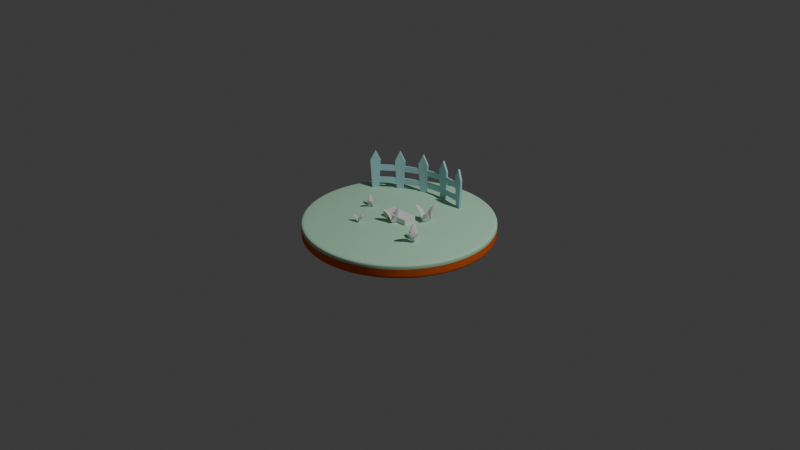 # Source: practice.blend  (saved by Blender 4.1.24; exported with 4.5.12 LTS)
import bpy
from mathutils import Matrix  # noqa: F401  (used for matrix-valued properties, if any)

bpy.ops.wm.read_factory_settings(use_empty=True)
scene = bpy.context.scene
scene.name = 'Scene'

# ---- collections
col_collection = bpy.data.collections.new('Collection'); scene.collection.children.link(col_collection)

# ---- materials (node trees are filled in below, after node groups)
mat_base = bpy.data.materials.new('base')
mat_base.use_transparent_shadow = False
mat_base.diffuse_color = (0.4926, 0.805, 0.5775, 1.0)
mat_base2 = bpy.data.materials.new('base2')
mat_base2.use_transparent_shadow = False
mat_base2.diffuse_color = (0.8002, 0.1454, 0.02798, 1.0)
mat_fence = bpy.data.materials.new('fence')
mat_fence.use_transparent_shadow = False
mat_fence.diffuse_color = (0.4629, 0.7328, 0.8029, 1.0)

# ---- material node trees

# ---- world
world_world = bpy.data.worlds.new('World'); scene.world = world_world
world_world.use_nodes = True; world_world.node_tree.nodes.clear()
_N = world_world.node_tree.nodes; _L = world_world.node_tree.links
n0 = _N.new('ShaderNodeOutputWorld'); n0.name = 'World Output'; n0.location = (300, 300)
n1 = _N.new('ShaderNodeBackground'); n1.name = 'Background'; n1.location = (10, 300)
n1.inputs[0].default_value = (0.05088, 0.05088, 0.05088, 1.0)
_L.new(n1.outputs[0], n0.inputs[0])
n0.is_active_output = True
world_world.color = (0.05088, 0.05088, 0.05088)
world_world.use_sun_shadow = False
world_world.sun_shadow_jitter_overblur = 0.0

# ---- cameras
cam_camera = bpy.data.cameras.new('Camera')
cam_camera.clip_end = 100.0
cam_camera.ortho_scale = 7.314

# ---- lights
light_light = bpy.data.lights.new('Light', 'POINT')
light_light.transmission_factor = 0.0
light_light.energy = 1000.0
light_light.shadow_soft_size = 0.1
light_light.shadow_maximum_resolution = 0.006
light_light.use_absolute_resolution = True

# ---- meshes
me_circle = bpy.data.meshes.new('Circle')
me_circle.from_pydata([(0.0, 1.0, 0.0), (-0.1951, 0.9808, 0.0), (-0.3827, 0.9239, 0.0), (-0.5556, 0.8315, 0.0), (-0.7071, 0.7071, 0.0), (-0.8315, 0.5556, 0.0), (-0.9239, 0.3827, 0.0), (-0.9808, 0.1951, 0.0), (-1.0, 0.0, 0.0), (-0.9808, -0.1951, 0.0), (-0.9239, -0.3827, 0.0), (-0.8315, -0.5556, 0.0), (-0.7071, -0.7071, 0.0), (-0.5556, -0.8315, 0.0), (-0.3827, -0.9239, 0.0), (-0.1951, -0.9808, 0.0), (0.0, -1.0, 0.0), (0.1951, -0.9808, 0.0), (0.3827, -0.9239, 0.0), (0.5556, -0.8315, 0.0), (0.7071, -0.7071, 0.0), (0.8315, -0.5556, 0.0), (0.9239, -0.3827, 0.0), (0.9808, -0.1951, 0.0), (1.0, 0.0, 0.0), (0.9808, 0.1951, 0.0), (0.9239, 0.3827, 0.0), (0.8315, 0.5556, 0.0), (0.7071, 0.7071, 0.0), (0.5556, 0.8315, 0.0), (0.3827, 0.9239, 0.0), (0.1951, 0.9808, 0.0), (-5.649e-09, 0.5334, 0.0), (-0.1041, 0.5232, 0.0), (-0.2041, 0.4928, 0.0), (-0.2964, 0.4435, 0.0), (-0.3772, 0.3772, 0.0), (-0.4435, 0.2964, 0.0), (-0.4928, 0.2041, 0.0), (-0.5232, 0.1041, 0.0), (-0.5334, 6.953e-09, 0.0), (-0.5232, -0.1041, 0.0), (-0.4928, -0.2041, 0.0), (-0.4435, -0.2964, 0.0), (-0.3772, -0.3772, 0.0), (-0.2964, -0.4435, 0.0), (-0.2041, -0.4928, 0.0), (-0.1041, -0.5232, 0.0), (-5.649e-09, -0.5334, 0.0), (0.1041, -0.5232, 0.0), (0.2041, -0.4928, 0.0), (0.2964, -0.4435, 0.0), (0.3772, -0.3772, 0.0), (0.4435, -0.2964, 0.0), (0.4928, -0.2041, 0.0), (0.5232, -0.1041, 0.0), (0.5334, 6.953e-09, 0.0), (0.5232, 0.1041, 0.0), (0.4928, 0.2041, 0.0), (0.4435, 0.2964, 0.0), (0.3772, 0.3772, 0.0), (0.2964, 0.4435, 0.0), (0.2041, 0.4928, 0.0), (0.1041, 0.5232, 0.0), (-1.863e-09, 2.794e-09, 0.0), (0.0, 1.0, -0.1461), (-0.1951, 0.9808, -0.1461), (-0.3827, 0.9239, -0.1461), (-0.5556, 0.8315, -0.1461), (-0.7071, 0.7071, -0.1461), (-0.8315, 0.5556, -0.1461), (-0.9239, 0.3827, -0.1461), (-0.9808, 0.1951, -0.1461), (-1.0, 0.0, -0.1461), (-0.9808, -0.1951, -0.1461), (-0.9239, -0.3827, -0.1461), (-0.8315, -0.5556, -0.1461), (-0.7071, -0.7071, -0.1461), (-0.5556, -0.8315, -0.1461), (-0.3827, -0.9239, -0.1461), (-0.1951, -0.9808, -0.1461), (0.0, -1.0, -0.1461), (0.1951, -0.9808, -0.1461), (0.3827, -0.9239, -0.1461), (0.5556, -0.8315, -0.1461), (0.7071, -0.7071, -0.1461), (0.8315, -0.5556, -0.1461), (0.9239, -0.3827, -0.1461), (0.9808, -0.1951, -0.1461), (1.0, 0.0, -0.1461), (0.9808, 0.1951, -0.1461), (0.9239, 0.3827, -0.1461), (0.8315, 0.5556, -0.1461), (0.7071, 0.7071, -0.1461), (0.5556, 0.8315, -0.1461), (0.3827, 0.9239, -0.1461), (0.1951, 0.9808, -0.1461), (0.1844, -0.9273, 0.0), (0.3618, -0.8735, 0.0), (-0.6685, 0.6685, 0.0), (-0.7861, 0.5253, 0.0), (0.1844, 0.9273, 0.0), (-6.604e-10, 0.9455, 0.0), (0.5253, -0.7861, 0.0), (-0.8735, 0.3618, 0.0), (0.6685, -0.6685, 0.0), (-0.9273, 0.1844, 0.0), (0.7861, -0.5253, 0.0), (-0.9455, 8.128e-10, 0.0), (0.8735, -0.3618, 0.0), (-0.9273, -0.1844, 0.0), (0.9273, -0.1844, 0.0), (-0.8735, -0.3618, 0.0), (0.9455, 8.128e-10, 0.0), (-0.7861, -0.5253, 0.0), (0.9273, 0.1844, 0.0), (-0.6685, -0.6685, 0.0), (0.8735, 0.3618, 0.0), (-0.5253, -0.7861, 0.0), (0.7861, 0.5253, 0.0), (-0.3618, -0.8735, 0.0), (-0.1844, 0.9273, 0.0), (0.6685, 0.6685, 0.0), (-0.1844, -0.9273, 0.0), (-0.3618, 0.8735, 0.0), (0.5253, 0.7861, 0.0), (-6.604e-10, -0.9455, 0.0), (-0.5253, 0.7861, 0.0), (0.3618, 0.8735, 0.0), (0.9239, -0.3827, -0.03518), (0.8315, -0.5556, -0.03518), (-0.9808, -0.1951, -0.03518), (-1.0, 0.0, -0.03518), (0.9808, -0.1951, -0.03518), (-0.9239, -0.3827, -0.03518), (1.0, 0.0, -0.03518), (-0.8315, -0.5556, -0.03518), (0.9808, 0.1951, -0.03518), (-0.7071, -0.7071, -0.03518), (0.9239, 0.3827, -0.03518), (-0.5556, -0.8315, -0.03518), (0.8315, 0.5556, -0.03518), (-0.3827, -0.9239, -0.03518), (-0.1951, 0.9808, -0.03518), (0.0, 1.0, -0.03518), (0.7071, 0.7071, -0.03518), (-0.1951, -0.9808, -0.03518), (-0.3827, 0.9239, -0.03518), (0.5556, 0.8315, -0.03518), (0.0, -1.0, -0.03518), (-0.5556, 0.8315, -0.03518), (0.3827, 0.9239, -0.03518), (0.1951, -0.9808, -0.03518), (-0.7071, 0.7071, -0.03518), (0.1951, 0.9808, -0.03518), (0.3827, -0.9239, -0.03518), (-0.8315, 0.5556, -0.03518), (0.5556, -0.8315, -0.03518), (-0.9239, 0.3827, -0.03518), (0.7071, -0.7071, -0.03518), (-0.9808, 0.1951, -0.03518), (-5.752e-09, 0.5249, -0.1461), (-0.1024, 0.5149, -0.1461), (-0.2009, 0.485, -0.1461), (-0.2916, 0.4365, -0.1461), (-0.3712, 0.3712, -0.1461), (-0.4365, 0.2916, -0.1461), (-0.485, 0.2009, -0.1461), (-0.5149, 0.1024, -0.1461), (-0.5249, 7.079e-09, -0.1461), (-0.5149, -0.1024, -0.1461), (-0.485, -0.2009, -0.1461), (-0.4365, -0.2916, -0.1461), (-0.3712, -0.3712, -0.1461), (-0.2916, -0.4365, -0.1461), (-0.2009, -0.485, -0.1461), (-0.1024, -0.5149, -0.1461), (-5.752e-09, -0.5249, -0.1461), (0.1024, -0.5149, -0.1461), (0.2009, -0.485, -0.1461), (0.2916, -0.4365, -0.1461), (0.3712, -0.3712, -0.1461), (0.4365, -0.2916, -0.1461), (0.485, -0.2009, -0.1461), (0.5149, -0.1024, -0.1461), (0.5249, 7.079e-09, -0.1461), (0.5149, 0.1024, -0.1461), (0.485, 0.2009, -0.1461), (0.4365, 0.2916, -0.1461), (0.3712, 0.3712, -0.1461), (0.2916, 0.4365, -0.1461), (0.2009, 0.485, -0.1461), (0.1024, 0.5149, -0.1461), (6.985e-10, 2.561e-08, -0.1461), (0.8498, 0.352, -0.1461), (-0.6504, -0.6504, -0.1461), (0.9022, 0.1795, -0.1461), (-0.7648, -0.511, -0.1461), (0.9198, 1.194e-09, -0.1461), (-0.8498, -0.352, -0.1461), (0.9022, -0.1795, -0.1461), (-0.9022, -0.1795, -0.1461), (0.8498, -0.352, -0.1461), (-0.9198, 1.194e-09, -0.1461), (0.7648, -0.511, -0.1461), (-0.9022, 0.1795, -0.1461), (0.6504, -0.6504, -0.1461), (-0.8498, 0.352, -0.1461), (0.511, -0.7648, -0.1461), (-0.7648, 0.511, -0.1461), (0.352, -0.8498, -0.1461), (0.1795, 0.9022, -0.1461), (-0.6504, 0.6504, -0.1461), (0.1795, -0.9022, -0.1461), (0.352, 0.8498, -0.1461), (-0.511, 0.7648, -0.1461), (-9.705e-10, -0.9198, -0.1461), (0.511, 0.7648, -0.1461), (-0.352, 0.8498, -0.1461), (-0.352, -0.8498, -0.1461), (-0.1795, -0.9022, -0.1461), (0.7648, 0.511, -0.1461), (0.6504, 0.6504, -0.1461), (-9.705e-10, 0.9198, -0.1461), (-0.1795, 0.9022, -0.1461), (-0.511, -0.7648, -0.1461), (0.9239, -0.3827, -0.121), (-0.9808, -0.1951, -0.121), (0.9808, -0.1951, -0.121), (-0.9239, -0.3827, -0.121), (1.0, 0.0, -0.121), (-0.8315, -0.5556, -0.121), (0.9808, 0.1951, -0.121), (-0.7071, -0.7071, -0.121), (0.9239, 0.3827, -0.121), (-0.5556, -0.8315, -0.121), (0.8315, 0.5556, -0.121), (-0.3827, -0.9239, -0.121), (-0.1951, 0.9808, -0.121), (0.7071, 0.7071, -0.121), (-0.1951, -0.9808, -0.121), (-0.3827, 0.9239, -0.121), (0.5556, 0.8315, -0.121), (0.0, -1.0, -0.121), (-0.5556, 0.8315, -0.121), (0.3827, 0.9239, -0.121), (0.1951, -0.9808, -0.121), (-0.7071, 0.7071, -0.121), (0.1951, 0.9808, -0.121), (0.3827, -0.9239, -0.121), (-0.8315, 0.5556, -0.121), (0.5556, -0.8315, -0.121), (-0.9239, 0.3827, -0.121), (0.7071, -0.7071, -0.121), (-0.9808, 0.1951, -0.121), (0.8315, -0.5556, -0.121), (-1.0, 0.0, -0.121), (0.0, 1.0, -0.121)], [], [(98, 97, 49, 50), (100, 99, 36, 37), (102, 101, 63, 32), (103, 98, 50, 51), (104, 100, 37, 38), (105, 103, 51, 52), (106, 104, 38, 39), (107, 105, 52, 53), (108, 106, 39, 40), (109, 107, 53, 54), (110, 108, 40, 41), (111, 109, 54, 55), (112, 110, 41, 42), (113, 111, 55, 56), (114, 112, 42, 43), (115, 113, 56, 57), (116, 114, 43, 44), (117, 115, 57, 58), (118, 116, 44, 45), (119, 117, 58, 59), (120, 118, 45, 46), (121, 102, 32, 33), (122, 119, 59, 60), (123, 120, 46, 47), (124, 121, 33, 34), (125, 122, 60, 61), (126, 123, 47, 48), (127, 124, 34, 35), (128, 125, 61, 62), (97, 126, 48, 49), (99, 127, 35, 36), (101, 128, 62, 63), (45, 44, 64), (59, 58, 64), (46, 45, 64), (33, 32, 64), (60, 59, 64), (47, 46, 64), (34, 33, 64), (61, 60, 64), (48, 47, 64), (35, 34, 64), (62, 61, 64), (49, 48, 64), (36, 35, 64), (63, 62, 64), (50, 49, 64), (37, 36, 64), (32, 63, 64), (51, 50, 64), (38, 37, 64), (52, 51, 64), (39, 38, 64), (53, 52, 64), (40, 39, 64), (54, 53, 64), (41, 40, 64), (55, 54, 64), (42, 41, 64), (56, 55, 64), (43, 42, 64), (57, 56, 64), (44, 43, 64), (58, 57, 64), (255, 226, 87, 86), (256, 227, 74, 73), (226, 228, 88, 87), (227, 229, 75, 74), (228, 230, 89, 88), (229, 231, 76, 75), (230, 232, 90, 89), (231, 233, 77, 76), (232, 234, 91, 90), (233, 235, 78, 77), (234, 236, 92, 91), (235, 237, 79, 78), (257, 238, 66, 65), (236, 239, 93, 92), (237, 240, 80, 79), (238, 241, 67, 66), (239, 242, 94, 93), (240, 243, 81, 80), (241, 244, 68, 67), (242, 245, 95, 94), (243, 246, 82, 81), (244, 247, 69, 68), (245, 248, 96, 95), (246, 249, 83, 82), (247, 250, 70, 69), (248, 257, 65, 96), (249, 251, 84, 83), (250, 252, 71, 70), (251, 253, 85, 84), (252, 254, 72, 71), (253, 255, 86, 85), (254, 256, 73, 72), (31, 30, 128, 101), (4, 3, 127, 99), (17, 16, 126, 97), (30, 29, 125, 128), (3, 2, 124, 127), (16, 15, 123, 126), (29, 28, 122, 125), (2, 1, 121, 124), (15, 14, 120, 123), (28, 27, 119, 122), (1, 0, 102, 121), (14, 13, 118, 120), (27, 26, 117, 119), (13, 12, 116, 118), (26, 25, 115, 117), (12, 11, 114, 116), (25, 24, 113, 115), (11, 10, 112, 114), (24, 23, 111, 113), (10, 9, 110, 112), (23, 22, 109, 111), (9, 8, 108, 110), (22, 21, 107, 109), (8, 7, 106, 108), (21, 20, 105, 107), (7, 6, 104, 106), (20, 19, 103, 105), (6, 5, 100, 104), (19, 18, 98, 103), (0, 31, 101, 102), (5, 4, 99, 100), (18, 17, 97, 98), (7, 8, 132, 160), (20, 21, 130, 159), (6, 7, 160, 158), (19, 20, 159, 157), (5, 6, 158, 156), (18, 19, 157, 155), (31, 0, 144, 154), (4, 5, 156, 153), (17, 18, 155, 152), (30, 31, 154, 151), (3, 4, 153, 150), (16, 17, 152, 149), (29, 30, 151, 148), (2, 3, 150, 147), (15, 16, 149, 146), (28, 29, 148, 145), (1, 2, 147, 143), (14, 15, 146, 142), (27, 28, 145, 141), (0, 1, 143, 144), (13, 14, 142, 140), (26, 27, 141, 139), (12, 13, 140, 138), (25, 26, 139, 137), (11, 12, 138, 136), (24, 25, 137, 135), (10, 11, 136, 134), (23, 24, 135, 133), (9, 10, 134, 131), (22, 23, 133, 129), (8, 9, 131, 132), (21, 22, 129, 130), (223, 224, 162, 161), (221, 222, 189, 188), (219, 220, 176, 175), (224, 218, 163, 162), (222, 217, 190, 189), (220, 216, 177, 176), (218, 215, 164, 163), (217, 214, 191, 190), (216, 213, 178, 177), (215, 212, 165, 164), (214, 211, 192, 191), (213, 210, 179, 178), (212, 209, 166, 165), (211, 223, 161, 192), (210, 208, 180, 179), (209, 207, 167, 166), (208, 206, 181, 180), (207, 205, 168, 167), (206, 204, 182, 181), (205, 203, 169, 168), (204, 202, 183, 182), (203, 201, 170, 169), (202, 200, 184, 183), (201, 199, 171, 170), (200, 198, 185, 184), (199, 197, 172, 171), (198, 196, 186, 185), (197, 195, 173, 172), (196, 194, 187, 186), (195, 225, 174, 173), (194, 221, 188, 187), (225, 219, 175, 174), (170, 171, 193), (184, 185, 193), (171, 172, 193), (185, 186, 193), (172, 173, 193), (186, 187, 193), (173, 174, 193), (187, 188, 193), (174, 175, 193), (161, 162, 193), (188, 189, 193), (175, 176, 193), (162, 163, 193), (189, 190, 193), (176, 177, 193), (163, 164, 193), (190, 191, 193), (177, 178, 193), (164, 165, 193), (191, 192, 193), (178, 179, 193), (165, 166, 193), (192, 161, 193), (179, 180, 193), (166, 167, 193), (180, 181, 193), (167, 168, 193), (181, 182, 193), (168, 169, 193), (182, 183, 193), (169, 170, 193), (183, 184, 193), (78, 79, 219, 225), (91, 92, 221, 194), (77, 78, 225, 195), (90, 91, 194, 196), (76, 77, 195, 197), (89, 90, 196, 198), (75, 76, 197, 199), (88, 89, 198, 200), (74, 75, 199, 201), (87, 88, 200, 202), (73, 74, 201, 203), (86, 87, 202, 204), (72, 73, 203, 205), (85, 86, 204, 206), (71, 72, 205, 207), (84, 85, 206, 208), (70, 71, 207, 209), (83, 84, 208, 210), (96, 65, 223, 211), (69, 70, 209, 212), (82, 83, 210, 213), (95, 96, 211, 214), (68, 69, 212, 215), (81, 82, 213, 216), (94, 95, 214, 217), (67, 68, 215, 218), (80, 81, 216, 220), (93, 94, 217, 222), (66, 67, 218, 224), (79, 80, 220, 219), (92, 93, 222, 221), (65, 66, 224, 223), (160, 132, 256, 254), (159, 130, 255, 253), (158, 160, 254, 252), (157, 159, 253, 251), (156, 158, 252, 250), (155, 157, 251, 249), (154, 144, 257, 248), (153, 156, 250, 247), (152, 155, 249, 246), (151, 154, 248, 245), (150, 153, 247, 244), (149, 152, 246, 243), (148, 151, 245, 242), (147, 150, 244, 241), (146, 149, 243, 240), (145, 148, 242, 239), (143, 147, 241, 238), (142, 146, 240, 237), (141, 145, 239, 236), (144, 143, 238, 257), (140, 142, 237, 235), (139, 141, 236, 234), (138, 140, 235, 233), (137, 139, 234, 232), (136, 138, 233, 231), (135, 137, 232, 230), (134, 136, 231, 229), (133, 135, 230, 228), (131, 134, 229, 227), (129, 133, 228, 226), (132, 131, 227, 256), (130, 129, 226, 255)])
me_circle.polygons.foreach_set('use_smooth', [True] * 288)
me_circle.polygons.foreach_set('material_index', [0, 0, 0, 0, 0, 0, 0, 0, 0, 0, 0, 0, 0, 0, 0, 0, 0, 0, 0, 0, 0, 0, 0, 0, 0, 0, 0, 0, 0, 0, 0, 0, 0, 0, 0, 0, 0, 0, 0, 0, 0, 0, 0, 0, 0, 0, 0, 0, 0, 0, 0, 0, 0, 0, 0, 0, 0, 0, 0, 0, 0, 0, 0, 0, 1, 1, 1, 1, 1, 1, 1, 1, 1, 1, 1, 1, 1, 1, 1, 1, 1, 1, 1, 1, 1, 1, 1, 1, 1, 1, 1, 1, 1, 1, 1, 1, 0, 0, 0, 0, 0, 0, 0, 0, 0, 0, 0, 0, 0, 0, 0, 0, 0, 0, 0, 0, 0, 0, 0, 0, 0, 0, 0, 0, 0, 0, 0, 0, 0, 0, 0, 0, 0, 0, 0, 0, 0, 0, 0, 0, 0, 0, 0, 0, 0, 0, 0, 0, 0, 0, 0, 0, 0, 0, 0, 0, 0, 0, 0, 0, 1, 1, 1, 1, 1, 1, 1, 1, 1, 1, 1, 1, 1, 1, 1, 1, 1, 1, 1, 1, 1, 1, 1, 1, 1, 1, 1, 1, 1, 1, 1, 1, 1, 1, 1, 1, 1, 1, 1, 1, 1, 1, 1, 1, 1, 1, 1, 1, 1, 1, 1, 1, 1, 1, 1, 1, 1, 1, 1, 1, 1, 1, 1, 1, 1, 1, 1, 1, 1, 1, 1, 1, 1, 1, 1, 1, 1, 1, 1, 1, 1, 1, 1, 1, 1, 1, 1, 1, 1, 1, 1, 1, 1, 1, 1, 1, 1, 1, 1, 1, 1, 1, 1, 1, 1, 1, 1, 1, 1, 1, 1, 1, 1, 1, 1, 1, 1, 1, 1, 1, 1, 1, 1, 1, 1, 1, 1, 1])
_uv = me_circle.uv_layers.new(name='UVMap')
_uv.uv.foreach_set('vector', [0.0, 0.0, 0.0, 0.0, 0.0, 0.0, 0.0, 0.0, 0.0, 0.0, 0.0, 0.0, 0.0, 0.0, 0.0, 0.0, 0.0, 0.0, 0.0, 0.0, 0.0, 0.0, 0.0, 0.0, 0.0, 0.0, 0.0, 0.0, 0.0, 0.0, 0.0, 0.0, 0.0, 0.0, 0.0, 0.0, 0.0, 0.0, 0.0, 0.0, 0.0, 0.0, 0.0, 0.0, 0.0, 0.0, 0.0, 0.0, 0.0, 0.0, 0.0, 0.0, 0.0, 0.0, 0.0, 0.0, 0.0, 0.0, 0.0, 0.0, 0.0, 0.0, 0.0, 0.0, 0.0, 0.0, 0.0, 0.0, 0.0, 0.0, 0.0, 0.0, 0.0, 0.0, 0.0, 0.0, 0.0, 0.0, 0.0, 0.0, 0.0, 0.0, 0.0, 0.0, 0.0, 0.0, 0.0, 0.0, 0.0, 0.0, 0.0, 0.0, 0.0, 0.0, 0.0, 0.0, 0.0, 0.0, 0.0, 0.0, 0.0, 0.0, 0.0, 0.0, 0.0, 0.0, 0.0, 0.0, 0.0, 0.0, 0.0, 0.0, 0.0, 0.0, 0.0, 0.0, 0.0, 0.0, 0.0, 0.0, 0.0, 0.0, 0.0, 0.0, 0.0, 0.0, 0.0, 0.0, 0.0, 0.0, 0.0, 0.0, 0.0, 0.0, 0.0, 0.0, 0.0, 0.0, 0.0, 0.0, 0.0, 0.0, 0.0, 0.0, 0.0, 0.0, 0.0, 0.0, 0.0, 0.0, 0.0, 0.0, 0.0, 0.0, 0.0, 0.0, 0.0, 0.0, 0.0, 0.0, 0.0, 0.0, 0.0, 0.0, 0.0, 0.0, 0.0, 0.0, 0.0, 0.0, 0.0, 0.0, 0.0, 0.0, 0.0, 0.0, 0.0, 0.0, 0.0, 0.0, 0.0, 0.0, 0.0, 0.0, 0.0, 0.0, 0.0, 0.0, 0.0, 0.0, 0.0, 0.0, 0.0, 0.0, 0.0, 0.0, 0.0, 0.0, 0.0, 0.0, 0.0, 0.0, 0.0, 0.0, 0.0, 0.0, 0.0, 0.0, 0.0, 0.0, 0.0, 0.0, 0.0, 0.0, 0.0, 0.0, 0.0, 0.0, 0.0, 0.0, 0.0, 0.0, 0.0, 0.0, 0.0, 0.0, 0.0, 0.0, 0.0, 0.0, 0.0, 0.0, 0.0, 0.0, 0.0, 0.0, 0.0, 0.0, 0.0, 0.0, 0.0, 0.0, 0.0, 0.0, 0.0, 0.0, 0.0, 0.0, 0.0, 0.0, 0.0, 0.0, 0.0, 0.0, 0.0, 0.0, 0.0, 0.0, 0.0, 0.0, 0.0, 0.0, 0.0, 0.0, 0.0, 0.0, 0.0, 0.0, 0.0, 0.0, 0.0, 0.0, 0.0, 0.0, 0.0, 0.0, 0.0, 0.0, 0.0, 0.0, 0.0, 0.0, 0.0, 0.0, 0.0, 0.0, 0.0, 0.0, 0.0, 0.0, 0.0, 0.0, 0.0, 0.0, 0.0, 0.0, 0.0, 0.0, 0.0, 0.0, 0.0, 0.0, 0.0, 0.0, 0.0, 0.0, 0.0, 0.0, 0.0, 0.0, 0.0, 0.0, 0.0, 0.0, 0.0, 0.0, 0.0, 0.0, 0.0, 0.0, 0.0, 0.0, 0.0, 0.0, 0.0, 0.0, 0.0, 0.0, 0.0, 0.0, 0.0, 0.0, 0.0, 0.0, 0.0, 0.0, 0.0, 0.0, 0.0, 0.0, 0.0, 0.0, 0.0, 0.0, 0.0, 0.0, 0.0, 0.0, 0.0, 0.0, 0.0, 0.0, 0.0, 0.0, 0.0, 0.0, 0.0, 0.0, 0.0, 0.0, 0.0, 0.0, 0.0, 0.0, 0.0, 0.0, 0.0, 0.0, 0.0, 0.0, 0.0, 0.0, 0.0, 0.0, 0.0, 0.0, 0.0, 0.0, 0.0, 0.0, 0.0, 0.0, 0.0, 0.0, 0.0, 0.0, 0.0, 0.0, 0.0, 0.0, 0.0, 0.0, 0.0, 0.0, 0.0, 0.0, 0.0, 0.0, 0.0, 0.0, 0.0, 0.0, 0.0, 0.0, 0.0, 0.0, 0.0, 0.0, 0.0, 0.0, 0.0, 0.0, 0.0, 0.0, 0.0, 0.0, 0.0, 0.0, 0.0, 0.0, 0.0, 0.0, 0.0, 0.0, 0.0, 0.0, 0.0, 0.0, 0.0, 0.0, 0.0, 0.0, 0.0, 0.0, 0.0, 0.0, 0.0, 0.0, 0.0, 0.0, 0.0, 0.0, 0.0, 0.0, 0.0, 0.0, 0.0, 0.0, 0.0, 0.0, 0.0, 0.0, 0.0, 0.0, 0.0, 0.0, 0.0, 0.0, 0.0, 0.0, 0.0, 0.0, 0.0, 0.0, 0.0, 0.0, 0.0, 0.0, 0.0, 0.0, 0.0, 0.0, 0.0, 0.0, 0.0, 0.0, 0.0, 0.0, 0.0, 0.0, 0.0, 0.0, 0.0, 0.0, 0.0, 0.0, 0.0, 0.0, 0.0, 0.0, 0.0, 0.0, 0.0, 0.0, 0.0, 0.0, 0.0, 0.0, 0.0, 0.0, 0.0, 0.0, 0.0, 0.0, 0.0, 0.0, 0.0, 0.0, 0.0, 0.0, 0.0, 0.0, 0.0, 0.0, 0.0, 0.0, 0.0, 0.0, 0.0, 0.0, 0.0, 0.0, 0.0, 0.0, 0.0, 0.0, 0.0, 0.0, 0.0, 0.0, 0.0, 0.0, 0.0, 0.0, 0.0, 0.0, 0.0, 0.0, 0.0, 0.0, 0.0, 0.0, 0.0, 0.0, 0.0, 0.0, 0.0, 0.0, 0.0, 0.0, 0.0, 0.0, 0.0, 0.0, 0.0, 0.0, 0.0, 0.0, 0.0, 0.0, 0.0, 0.0, 0.0, 0.0, 0.0, 0.0, 0.0, 0.0, 0.0, 0.0, 0.0, 0.0, 0.0, 0.0, 0.0, 0.0, 0.0, 0.0, 0.0, 0.0, 0.0, 0.0, 0.0, 0.0, 0.0, 0.0, 0.0, 0.0, 0.0, 0.0, 0.0, 0.0, 0.0, 0.0, 0.0, 0.0, 0.0, 0.0, 0.0, 0.0, 0.0, 0.0, 0.0, 0.0, 0.0, 0.0, 0.0, 0.0, 0.0, 0.0, 0.0, 0.0, 0.0, 0.0, 0.0, 0.0, 0.0, 0.0, 0.0, 0.0, 0.0, 0.0, 0.0, 0.0, 0.0, 0.0, 0.0, 0.0, 0.0, 0.0, 0.0, 0.0, 0.0, 0.0, 0.0, 0.0, 0.0, 0.0, 0.0, 0.0, 0.0, 0.0, 0.0, 0.0, 0.0, 0.0, 0.0, 0.0, 0.0, 0.0, 0.0, 0.0, 0.0, 0.0, 0.0, 0.0, 0.0, 0.0, 0.0, 0.0, 0.0, 0.0, 0.0, 0.0, 0.0, 0.0, 0.0, 0.0, 0.0, 0.0, 0.0, 0.0, 0.0, 0.0, 0.0, 0.0, 0.0, 0.0, 0.0, 0.0, 0.0, 0.0, 0.0, 0.0, 0.0, 0.0, 0.0, 0.0, 0.0, 0.0, 0.0, 0.0, 0.0, 0.0, 0.0, 0.0, 0.0, 0.0, 0.0, 0.0, 0.0, 0.0, 0.0, 0.0, 0.0, 0.0, 0.0, 0.0, 0.0, 0.0, 0.0, 0.0, 0.0, 0.0, 0.0, 0.0, 0.0, 0.0, 0.0, 0.0, 0.0, 0.0, 0.0, 0.0, 0.0, 0.0, 0.0, 0.0, 0.0, 0.0, 0.0, 0.0, 0.0, 0.0, 0.0, 0.0, 0.0, 0.0, 0.0, 0.0, 0.0, 0.0, 0.0, 0.0, 0.0, 0.0, 0.0, 0.0, 0.0, 0.0, 0.0, 0.0, 0.0, 0.0, 0.0, 0.0, 0.0, 0.0, 0.0, 0.0, 0.0, 0.0, 0.0, 0.0, 0.0, 0.0, 0.0, 0.0, 0.0, 0.0, 0.0, 0.0, 0.0, 0.0, 0.0, 0.0, 0.0, 0.0, 0.0, 0.0, 0.0, 0.0, 0.0, 0.0, 0.0, 0.0, 0.0, 0.0, 0.0, 0.0, 0.0, 0.0, 0.0, 0.0, 0.0, 0.0, 0.0, 0.0, 0.0, 0.0, 0.0, 0.0, 0.0, 0.0, 0.0, 0.0, 0.0, 0.0, 0.0, 0.0, 0.0, 0.0, 0.0, 0.0, 0.0, 0.0, 0.0, 0.0, 0.0, 0.0, 0.0, 0.0, 0.0, 0.0, 0.0, 0.0, 0.0, 0.0, 0.0, 0.0, 0.0, 0.0, 0.0, 0.0, 0.0, 0.0, 0.0, 0.0, 0.0, 0.0, 0.0, 0.0, 0.0, 0.0, 0.0, 0.0, 0.0, 0.0, 0.0, 0.0, 0.0, 0.0, 0.0, 0.0, 0.0, 0.0, 0.0, 0.0, 0.0, 0.0, 0.0, 0.0, 0.0, 0.0, 0.0, 0.0, 0.0, 0.0, 0.0, 0.0, 0.0, 0.0, 0.0, 0.0, 0.0, 0.0, 0.0, 0.0, 0.0, 0.0, 0.0, 0.0, 0.0, 0.0, 0.0, 0.0, 0.0, 0.0, 0.0, 0.0, 0.0, 0.0, 0.0, 0.0, 0.0, 0.0, 0.0, 0.0, 0.0, 0.0, 0.0, 0.0, 0.0, 0.0, 0.0, 0.0, 0.0, 0.0, 0.0, 0.0, 0.0, 0.0, 0.0, 0.0, 0.0, 0.0, 0.0, 0.0, 0.0, 0.0, 0.0, 0.0, 0.0, 0.0, 0.0, 0.0, 0.0, 0.0, 0.0, 0.0, 0.0, 0.0, 0.0, 0.0, 0.0, 0.0, 0.0, 0.0, 0.0, 0.0, 0.0, 0.0, 0.0, 0.0, 0.0, 0.0, 0.0, 0.0, 0.0, 0.0, 0.0, 0.0, 0.0, 0.0, 0.0, 0.0, 0.0, 0.0, 0.0, 0.0, 0.0, 0.0, 0.0, 0.0, 0.0, 0.0, 0.0, 0.0, 0.0, 0.0, 0.0, 0.0, 0.0, 0.0, 0.0, 0.0, 0.0, 0.0, 0.0, 0.0, 0.0, 0.0, 0.0, 0.0, 0.0, 0.0, 0.0, 0.0, 0.0, 0.0, 0.0, 0.0, 0.0, 0.0, 0.0, 0.0, 0.0, 0.0, 0.0, 0.0, 0.0, 0.0, 0.0, 0.0, 0.0, 0.0, 0.0, 0.0, 0.0, 0.0, 0.0, 0.0, 0.0, 0.0, 0.0, 0.0, 0.0, 0.0, 0.0, 0.0, 0.0, 0.0, 0.0, 0.0, 0.0, 0.0, 0.0, 0.0, 0.0, 0.0, 0.0, 0.0, 0.0, 0.0, 0.0, 0.0, 0.0, 0.0, 0.0, 0.0, 0.0, 0.0, 0.0, 0.0, 0.0, 0.0, 0.0, 0.0, 0.0, 0.0, 0.0, 0.0, 0.0, 0.0, 0.0, 0.0, 0.0, 0.0, 0.0, 0.0, 0.0, 0.0, 0.0, 0.0, 0.0, 0.0, 0.0, 0.0, 0.0, 0.0, 0.0, 0.0, 0.0, 0.0, 0.0, 0.0, 0.0, 0.0, 0.0, 0.0, 0.0, 0.0, 0.0, 0.0, 0.0, 0.0, 0.0, 0.0, 0.0, 0.0, 0.0, 0.0, 0.0, 0.0, 0.0, 0.0, 0.0, 0.0, 0.0, 0.0, 0.0, 0.0, 0.0, 0.0, 0.0, 0.0, 0.0, 0.0, 0.0, 0.0, 0.0, 0.0, 0.0, 0.0, 0.0, 0.0, 0.0, 0.0, 0.0, 0.0, 0.0, 0.0, 0.0, 0.0, 0.0, 0.0, 0.0, 0.0, 0.0, 0.0, 0.0, 0.0, 0.0, 0.0, 0.0, 0.0, 0.0, 0.0, 0.0, 0.0, 0.0, 0.0, 0.0, 0.0, 0.0, 0.0, 0.0, 0.0, 0.0, 0.0, 0.0, 0.0, 0.0, 0.0, 0.0, 0.0, 0.0, 0.0, 0.0, 0.0, 0.0, 0.0, 0.0, 0.0, 0.0, 0.0, 0.0, 0.0, 0.0, 0.0, 0.0, 0.0, 0.0, 0.0, 0.0, 0.0, 0.0, 0.0, 0.0, 0.0, 0.0, 0.0, 0.0, 0.0, 0.0, 0.0, 0.0, 0.0, 0.0, 0.0, 0.0, 0.0, 0.0, 0.0, 0.0, 0.0, 0.0, 0.0, 0.0, 0.0, 0.0, 0.0, 0.0, 0.0, 0.0, 0.0, 0.0, 0.0, 0.0, 0.0, 0.0, 0.0, 0.0, 0.0, 0.0, 0.0, 0.0, 0.0, 0.0, 0.0, 0.0, 0.0, 0.0, 0.0, 0.0, 0.0, 0.0, 0.0, 0.0, 0.0, 0.0, 0.0, 0.0, 0.0, 0.0, 0.0, 0.0, 0.0, 0.0, 0.0, 0.0, 0.0, 0.0, 0.0, 0.0, 0.0, 0.0, 0.0, 0.0, 0.0, 0.0, 0.0, 0.0, 0.0, 0.0, 0.0, 0.0, 0.0, 0.0, 0.0, 0.0, 0.0, 0.0, 0.0, 0.0, 0.0, 0.0, 0.0, 0.0, 0.0, 0.0, 0.0, 0.0, 0.0, 0.0, 0.0, 0.0, 0.0, 0.0, 0.0, 0.0, 0.0, 0.0, 0.0, 0.0, 0.0, 0.0, 0.0, 0.0, 0.0, 0.0, 0.0, 0.0, 0.0, 0.0, 0.0, 0.0, 0.0, 0.0, 0.0, 0.0, 0.0, 0.0, 0.0, 0.0, 0.0, 0.0, 0.0, 0.0, 0.0, 0.0, 0.0, 0.0, 0.0, 0.0, 0.0, 0.0, 0.0, 0.0, 0.0, 0.0, 0.0, 0.0, 0.0, 0.0, 0.0, 0.0, 0.0, 0.0, 0.0, 0.0, 0.0, 0.0, 0.0, 0.0, 0.0, 0.0, 0.0, 0.0, 0.0, 0.0, 0.0, 0.0, 0.0, 0.0, 0.0, 0.0, 0.0, 0.0, 0.0, 0.0, 0.0, 0.0, 0.0, 0.0, 0.0, 0.0, 0.0, 0.0, 0.0, 0.0, 0.0, 0.0, 0.0, 0.0, 0.0, 0.0, 0.0, 0.0, 0.0, 0.0, 0.0, 0.0, 0.0, 0.0, 0.0, 0.0, 0.0, 0.0, 0.0, 0.0, 0.0, 0.0, 0.0, 0.0, 0.0, 0.0, 0.0, 0.0, 0.0, 0.0, 0.0, 0.0, 0.0, 0.0, 0.0, 0.0, 0.0, 0.0, 0.0, 0.0, 0.0, 0.0, 0.0, 0.0, 0.0, 0.0, 0.0, 0.0, 0.0, 0.0, 0.0, 0.0, 0.0, 0.0, 0.0, 0.0, 0.0, 0.0, 0.0, 0.0, 0.0, 0.0, 0.0, 0.0, 0.0, 0.0, 0.0, 0.0, 0.0, 0.0, 0.0, 0.0, 0.0, 0.0, 0.0, 0.0, 0.0, 0.0, 0.0, 0.0, 0.0, 0.0, 0.0, 0.0, 0.0, 0.0, 0.0, 0.0, 0.0, 0.0, 0.0, 0.0, 0.0, 0.0, 0.0, 0.0, 0.0, 0.0, 0.0, 0.0, 0.0, 0.0, 0.0, 0.0, 0.0, 0.0, 0.0, 0.0, 0.0, 0.0, 0.0, 0.0, 0.0, 0.0, 0.0, 0.0, 0.0, 0.0, 0.0, 0.0, 0.0, 0.0, 0.0, 0.0, 0.0, 0.0, 0.0, 0.0, 0.0, 0.0, 0.0, 0.0, 0.0, 0.0, 0.0, 0.0, 0.0, 0.0, 0.0, 0.0, 0.0, 0.0, 0.0, 0.0, 0.0, 0.0, 0.0, 0.0, 0.0, 0.0, 0.0, 0.0, 0.0, 0.0, 0.0, 0.0, 0.0, 0.0, 0.0, 0.0, 0.0, 0.0, 0.0, 0.0, 0.0, 0.0, 0.0, 0.0, 0.0, 0.0, 0.0, 0.0, 0.0, 0.0, 0.0, 0.0, 0.0, 0.0, 0.0, 0.0, 0.0, 0.0, 0.0, 0.0, 0.0, 0.0, 0.0, 0.0, 0.0, 0.0, 0.0, 0.0, 0.0, 0.0, 0.0, 0.0, 0.0, 0.0, 0.0, 0.0, 0.0, 0.0, 0.0, 0.0, 0.0, 0.0, 0.0, 0.0, 0.0, 0.0, 0.0, 0.0, 0.0, 0.0, 0.0, 0.0, 0.0, 0.0, 0.0, 0.0, 0.0, 0.0, 0.0, 0.0, 0.0, 0.0, 0.0, 0.0, 0.0, 0.0, 0.0, 0.0, 0.0, 0.0, 0.0, 0.0, 0.0, 0.0, 0.0, 0.0, 0.0, 0.0, 0.0, 0.0, 0.0, 0.0, 0.0, 0.0, 0.0, 0.0, 0.0, 0.0, 0.0, 0.0, 0.0, 0.0, 0.0, 0.0, 0.0, 0.0, 0.0, 0.0, 0.0, 0.0, 0.0, 0.0, 0.0, 0.0, 0.0, 0.0, 0.0, 0.0, 0.0, 0.0, 0.0, 0.0, 0.0, 0.0, 0.0, 0.0, 0.0, 0.0, 0.0, 0.0, 0.0, 0.0, 0.0, 0.0, 0.0, 0.0, 0.0, 0.0, 0.0, 0.0, 0.0, 0.0, 0.0, 0.0, 0.0, 0.0, 0.0, 0.0, 0.0, 0.0, 0.0, 0.0, 0.0, 0.0, 0.0, 0.0, 0.0, 0.0, 0.0, 0.0, 0.0, 0.0, 0.0, 0.0, 0.0, 0.0, 0.0, 0.0, 0.0, 0.0, 0.0, 0.0, 0.0, 0.0, 0.0, 0.0, 0.0, 0.0, 0.0, 0.0, 0.0, 0.0, 0.0, 0.0, 0.0, 0.0, 0.0, 0.0, 0.0, 0.0, 0.0, 0.0, 0.0, 0.0, 0.0, 0.0, 0.0, 0.0, 0.0, 0.0, 0.0, 0.0, 0.0, 0.0, 0.0, 0.0, 0.0, 0.0, 0.0, 0.0, 0.0, 0.0, 0.0, 0.0, 0.0, 0.0, 0.0, 0.0, 0.0, 0.0, 0.0, 0.0, 0.0, 0.0, 0.0, 0.0, 0.0, 0.0, 0.0, 0.0, 0.0, 0.0, 0.0, 0.0, 0.0, 0.0, 0.0, 0.0, 0.0, 0.0, 0.0, 0.0, 0.0, 0.0, 0.0, 0.0, 0.0, 0.0, 0.0, 0.0, 0.0, 0.0, 0.0, 0.0, 0.0, 0.0, 0.0, 0.0, 0.0, 0.0, 0.0, 0.0, 0.0, 0.0, 0.0, 0.0, 0.0, 0.0, 0.0, 0.0, 0.0, 0.0, 0.0, 0.0, 0.0, 0.0, 0.0, 0.0, 0.0, 0.0, 0.0, 0.0, 0.0, 0.0, 0.0, 0.0, 0.0, 0.0, 0.0, 0.0, 0.0, 0.0, 0.0, 0.0, 0.0, 0.0, 0.0, 0.0, 0.0, 0.0, 0.0, 0.0, 0.0, 0.0, 0.0, 0.0, 0.0, 0.0, 0.0, 0.0, 0.0, 0.0, 0.0, 0.0, 0.0, 0.0, 0.0, 0.0, 0.0, 0.0, 0.0, 0.0, 0.0, 0.0, 0.0, 0.0, 0.0, 0.0, 0.0, 0.0, 0.0, 0.0, 0.0, 0.0, 0.0, 0.0, 0.0, 0.0, 0.0, 0.0, 0.0, 0.0, 0.0, 0.0, 0.0, 0.0, 0.0, 0.0, 0.0, 0.0, 0.0, 0.0, 0.0, 0.0, 0.0, 0.0, 0.0, 0.0, 0.0, 0.0, 0.0, 0.0, 0.0, 0.0, 0.0, 0.0, 0.0, 0.0, 0.0, 0.0, 0.0, 0.0, 0.0, 0.0, 0.0, 0.0, 0.0, 0.0, 0.0, 0.0, 0.0, 0.0, 0.0, 0.0, 0.0, 0.0, 0.0, 0.0, 0.0, 0.0, 0.0, 0.0, 0.0, 0.0, 0.0, 0.0, 0.0, 0.0, 0.0, 0.0, 0.0, 0.0, 0.0, 0.0, 0.0, 0.0, 0.0, 0.0, 0.0, 0.0, 0.0, 0.0, 0.0, 0.0, 0.0, 0.0, 0.0, 0.0, 0.0, 0.0, 0.0, 0.0, 0.0, 0.0, 0.0, 0.0, 0.0, 0.0, 0.0, 0.0, 0.0, 0.0, 0.0, 0.0, 0.0, 0.0, 0.0, 0.0, 0.0, 0.0, 0.0, 0.0, 0.0, 0.0, 0.0, 0.0, 0.0, 0.0, 0.0, 0.0, 0.0, 0.0, 0.0, 0.0, 0.0, 0.0, 0.0, 0.0, 0.0, 0.0, 0.0, 0.0, 0.0, 0.0, 0.0, 0.0, 0.0, 0.0, 0.0, 0.0, 0.0, 0.0, 0.0, 0.0, 0.0, 0.0, 0.0, 0.0, 0.0, 0.0, 0.0, 0.0, 0.0, 0.0, 0.0, 0.0, 0.0, 0.0, 0.0, 0.0, 0.0, 0.0, 0.0, 0.0, 0.0, 0.0, 0.0, 0.0, 0.0, 0.0, 0.0, 0.0, 0.0, 0.0, 0.0, 0.0, 0.0, 0.0, 0.0, 0.0, 0.0, 0.0, 0.0, 0.0, 0.0, 0.0, 0.0, 0.0, 0.0, 0.0, 0.0, 0.0, 0.0, 0.0, 0.0, 0.0, 0.0, 0.0, 0.0, 0.0, 0.0, 0.0, 0.0, 0.0, 0.0, 0.0, 0.0, 0.0, 0.0, 0.0, 0.0, 0.0, 0.0, 0.0, 0.0, 0.0, 0.0, 0.0, 0.0, 0.0, 0.0, 0.0, 0.0, 0.0, 0.0, 0.0, 0.0, 0.0, 0.0, 0.0, 0.0, 0.0, 0.0, 0.0, 0.0, 0.0, 0.0, 0.0, 0.0, 0.0, 0.0, 0.0, 0.0, 0.0, 0.0, 0.0, 0.0, 0.0, 0.0, 0.0, 0.0, 0.0, 0.0, 0.0, 0.0, 0.0, 0.0, 0.0, 0.0, 0.0, 0.0, 0.0, 0.0, 0.0, 0.0, 0.0, 0.0, 0.0, 0.0, 0.0, 0.0, 0.0, 0.0, 0.0, 0.0, 0.0, 0.0, 0.0, 0.0, 0.0, 0.0, 0.0, 0.0, 0.0, 0.0, 0.0, 0.0, 0.0, 0.0, 0.0, 0.0, 0.0, 0.0, 0.0, 0.0, 0.0, 0.0, 0.0, 0.0, 0.0, 0.0, 0.0, 0.0, 0.0, 0.0, 0.0, 0.0, 0.0, 0.0, 0.0, 0.0, 0.0, 0.0, 0.0, 0.0, 0.0, 0.0, 0.0, 0.0, 0.0, 0.0, 0.0, 0.0, 0.0, 0.0, 0.0, 0.0, 0.0, 0.0, 0.0, 0.0])
me_circle.materials.append(mat_base)
me_circle.materials.append(mat_base2)
me_circle.update()
me_circle.normals_split_custom_set([tuple(v) for v in zip(*[iter([0.0, 0.0, -1.0, 0.0, 0.0, -1.0, 0.0, 0.0, -1.0, 0.0, 0.0, -1.0, 0.0, 0.0, -1.0, 0.0, 0.0, -1.0, 0.0, 0.0, -1.0, 0.0, 0.0, -1.0, 0.0, 0.0, -1.0, 0.0, 0.0, -1.0, 0.0, 0.0, -1.0, 0.0, 0.0, -1.0, 0.0, 0.0, -1.0, 0.0, 0.0, -1.0, 0.0, 0.0, -1.0, 0.0, 0.0, -1.0, 0.0, 0.0, -1.0, 0.0, 0.0, -1.0, 0.0, 0.0, -1.0, 0.0, 0.0, -1.0, 0.0, 0.0, -1.0, 0.0, 0.0, -1.0, 0.0, 0.0, -1.0, 0.0, 0.0, -1.0, 0.0, 0.0, -1.0, 0.0, 0.0, -1.0, 0.0, 0.0, -1.0, 0.0, 0.0, -1.0, 0.0, 0.0, -1.0, 0.0, 0.0, -1.0, 0.0, 0.0, -1.0, 0.0, 0.0, -1.0, 0.0, 0.0, -1.0, 0.0, 0.0, -1.0, 0.0, 0.0, -1.0, 0.0, 0.0, -1.0, 0.0, 0.0, -1.0, 0.0, 0.0, -1.0, 0.0, 0.0, -1.0, 0.0, 0.0, -1.0, 0.0, 0.0, -1.0, 0.0, 0.0, -1.0, 0.0, 0.0, -1.0, 0.0, 0.0, -1.0, 0.0, 0.0, -1.0, 0.0, 0.0, -1.0, 0.0, 0.0, -1.0, 0.0, 0.0, -1.0, 0.0, 0.0, -1.0, 0.0, 0.0, -1.0, 0.0, 0.0, -1.0, 0.0, 0.0, -1.0, 0.0, 0.0, -1.0, 0.0, 0.0, -1.0, 0.0, 0.0, -1.0, 0.0, 0.0, -1.0, 0.0, 0.0, -1.0, 0.0, 0.0, -1.0, 0.0, 0.0, -1.0, 0.0, 0.0, -1.0, 0.0, 0.0, -1.0, 0.0, 0.0, -1.0, 0.0, 0.0, -1.0, 0.0, 0.0, -1.0, 0.0, 0.0, -1.0, 0.0, 0.0, -1.0, 0.0, 0.0, -1.0, 0.0, 0.0, -1.0, 0.0, 0.0, -1.0, 0.0, 0.0, -1.0, 0.0, 0.0, -1.0, 0.0, 0.0, -1.0, 0.0, 0.0, -1.0, 0.0, 0.0, -1.0, 0.0, 0.0, -1.0, 0.0, 0.0, -1.0, 0.0, 0.0, -1.0, 0.0, 0.0, -1.0, 0.0, 0.0, -1.0, 0.0, 0.0, -1.0, 0.0, 0.0, -1.0, 0.0, 0.0, -1.0, 0.0, 0.0, -1.0, 0.0, 0.0, -1.0, 0.0, 0.0, -1.0, 0.0, 0.0, -1.0, 0.0, 0.0, -1.0, 0.0, 0.0, -1.0, 0.0, 0.0, -1.0, 0.0, 0.0, -1.0, 0.0, 0.0, -1.0, 0.0, 0.0, -1.0, 0.0, 0.0, -1.0, 0.0, 0.0, -1.0, 0.0, 0.0, -1.0, 0.0, 0.0, -1.0, 0.0, 0.0, -1.0, 0.0, 0.0, -1.0, 0.0, 0.0, -1.0, 0.0, 0.0, -1.0, 0.0, 0.0, -1.0, 0.0, 0.0, -1.0, 0.0, 0.0, -1.0, 0.0, 0.0, -1.0, 0.0, 0.0, -1.0, 0.0, 0.0, -1.0, 0.0, 0.0, -1.0, 0.0, 0.0, -1.0, 0.0, 0.0, -1.0, 0.0, 0.0, -1.0, 0.0, 0.0, -1.0, 0.0, 0.0, -1.0, 0.0, 0.0, -1.0, 0.0, 0.0, -1.0, 0.0, 0.0, -1.0, 0.0, 0.0, -1.0, 0.0, 0.0, -1.0, 0.0, 0.0, -1.0, 0.0, 0.0, -1.0, 0.0, 0.0, -1.0, 0.0, 0.0, -1.0, 0.0, 0.0, -1.0, 0.0, 0.0, -1.0, 0.0, 0.0, -1.0, 0.0, 0.0, -1.0, 0.0, 0.0, -1.0, 0.0, 0.0, -1.0, 0.0, 0.0, -1.0, 0.0, 0.0, -1.0, 0.0, 0.0, -1.0, 0.0, 0.0, -1.0, 0.0, 0.0, -1.0, 0.0, 0.0, -1.0, 0.0, 0.0, -1.0, 0.0, 0.0, -1.0, 0.0, 0.0, -1.0, 0.0, 0.0, -1.0, 0.0, 0.0, -1.0, 0.0, 0.0, -1.0, 0.0, 0.0, -1.0, 0.0, 0.0, -1.0, 0.0, 0.0, -1.0, 0.0, 0.0, -1.0, 0.0, 0.0, -1.0, 0.0, 0.0, -1.0, 0.0, 0.0, -1.0, 0.0, 0.0, -1.0, 0.0, 0.0, -1.0, 0.0, 0.0, -1.0, 0.0, 0.0, -1.0, 0.0, 0.0, -1.0, 0.0, 0.0, -1.0, 0.0, 0.0, -1.0, 0.0, 0.0, -1.0, 0.0, 0.0, -1.0, 0.0, 0.0, -1.0, 0.0, 0.0, -1.0, 0.0, 0.0, -1.0, 0.0, 0.0, -1.0, 0.0, 0.0, -1.0, 0.0, 0.0, -1.0, 0.0, 0.0, -1.0, 0.0, 0.0, -1.0, 0.0, 0.0, -1.0, 0.0, 0.0, -1.0, 0.0, 0.0, -1.0, 0.0, 0.0, -1.0, 0.0, 0.0, -1.0, 0.0, 0.0, -1.0, 0.0, 0.0, -1.0, 0.0, 0.0, -1.0, 0.0, 0.0, -1.0, 0.0, 0.0, -1.0, 0.0, 0.0, -1.0, 0.0, 0.0, -1.0, 0.0, 0.0, -1.0, 0.0, 0.0, -1.0, 0.0, 0.0, -1.0, 0.0, 0.0, -1.0, 0.0, 0.0, -1.0, 0.0, 0.0, -1.0, 0.0, 0.0, -1.0, 0.0, 0.0, -1.0, 0.0, 0.0, -1.0, 0.0, 0.0, -1.0, 0.0, 0.0, -1.0, 0.0, 0.0, -1.0, 0.0, 0.0, -1.0, 0.0, 0.0, -1.0, 0.0, 0.0, -1.0, 0.0, 0.0, -1.0, 0.0, 0.0, -1.0, 0.0, 0.0, -1.0, 0.0, 0.0, -1.0, 0.0, 0.0, -1.0, 0.0, 0.0, -1.0, 0.0, 0.0, -1.0, 0.0, 0.0, -1.0, 0.0, 0.0, -1.0, 0.0, 0.0, -1.0, 0.0, 0.0, -1.0, 0.0, 0.0, -1.0, 0.0, 0.0, -1.0, 0.0, 0.0, -1.0, 0.0, 0.0, -1.0, 0.0, 0.0, -1.0, 0.0, 0.0, -1.0, 0.0, 0.0, -1.0, 0.0, 0.0, -1.0, 0.0, 0.0, -1.0, 0.0, 0.0, -1.0, 0.0, 0.0, -1.0, 0.0, 0.0, -1.0, 0.0, 0.0, -1.0, 0.0, 0.0, -1.0, 0.0, 0.0, -1.0, 0.0, 0.0, -1.0, 0.0, 0.0, -1.0, 0.0, 0.0, -1.0, 0.0, 0.0, -1.0, 0.0, 0.0, -1.0, 0.0, 0.0, -1.0, 0.0, 0.0, -1.0, 0.0, 0.0, -1.0, -0.8315, 0.5556, 0.0, -0.9239, 0.3827, 0.0, -0.6725, 0.2785, 0.6857, -0.6052, 0.4044, 0.6857, 1.0, 0.0, 0.0, 0.9808, 0.1951, 0.0, 0.7139, 0.142, 0.6857, 0.7279, 0.0, 0.6857, -0.9239, 0.3827, 0.0, -0.9808, 0.1951, 0.0, -0.7139, 0.142, 0.6857, -0.6725, 0.2785, 0.6857, 0.9808, 0.1951, 0.0, 0.9239, 0.3827, 0.0, 0.6725, 0.2785, 0.6857, 0.7139, 0.142, 0.6857, -0.9808, 0.1951, 0.0, -1.0, 0.0, 0.0, -0.7279, 0.0, 0.6857, -0.7139, 0.142, 0.6857, 0.9239, 0.3827, 0.0, 0.8315, 0.5556, 0.0, 0.6052, 0.4044, 0.6857, 0.6725, 0.2785, 0.6857, -1.0, 0.0, 0.0, -0.9808, -0.1951, 0.0, -0.7139, -0.142, 0.6857, -0.7279, 0.0, 0.6857, 0.8315, 0.5556, 0.0, 0.7071, 0.7071, 0.0, 0.5147, 0.5147, 0.6857, 0.6052, 0.4044, 0.6857, -0.9808, -0.1951, 0.0, -0.9239, -0.3827, 0.0, -0.6725, -0.2785, 0.6857, -0.7139, -0.142, 0.6857, 0.7071, 0.7071, 0.0, 0.5556, 0.8315, 0.0, 0.4044, 0.6052, 0.6857, 0.5147, 0.5147, 0.6857, -0.9239, -0.3827, 0.0, -0.8315, -0.5556, 0.0, -0.6052, -0.4044, 0.6857, -0.6725, -0.2785, 0.6857, 0.5556, 0.8315, 0.0, 0.3827, 0.9239, 0.0, 0.2785, 0.6725, 0.6857, 0.4044, 0.6052, 0.6857, 0.0, -1.0, 0.0, 0.1951, -0.9808, 0.0, 0.142, -0.7139, 0.6857, 0.0, -0.7279, 0.6857, -0.8315, -0.5556, 0.0, -0.7071, -0.7071, 0.0, -0.5147, -0.5147, 0.6857, -0.6052, -0.4044, 0.6857, 0.3827, 0.9239, 0.0, 0.1951, 0.9808, 0.0, 0.142, 0.7139, 0.6857, 0.2785, 0.6725, 0.6857, 0.1951, -0.9808, 0.0, 0.3827, -0.9239, 0.0, 0.2785, -0.6725, 0.6857, 0.142, -0.7139, 0.6857, -0.7071, -0.7071, 0.0, -0.5556, -0.8315, 0.0, -0.4044, -0.6052, 0.6857, -0.5147, -0.5147, 0.6857, 0.1951, 0.9808, 0.0, 0.0, 1.0, 0.0, 3.308e-15, 0.7279, 0.6857, 0.142, 0.7139, 0.6857, 0.3827, -0.9239, 0.0, 0.5556, -0.8315, 0.0, 0.4044, -0.6052, 0.6857, 0.2785, -0.6725, 0.6857, -0.5556, -0.8315, 0.0, -0.3827, -0.9239, 0.0, -0.2785, -0.6725, 0.6857, -0.4044, -0.6052, 0.6857, 0.0, 1.0, 0.0, -0.1951, 0.9808, 0.0, -0.142, 0.7139, 0.6857, 3.308e-15, 0.7279, 0.6857, 0.5556, -0.8315, 0.0, 0.7071, -0.7071, 0.0, 0.5147, -0.5147, 0.6857, 0.4044, -0.6052, 0.6857, -0.3827, -0.9239, 0.0, -0.1951, -0.9808, 0.0, -0.142, -0.7139, 0.6857, -0.2785, -0.6725, 0.6857, -0.1951, 0.9808, 0.0, -0.3827, 0.9239, 0.0, -0.2785, 0.6725, 0.6857, -0.142, 0.7139, 0.6857, 0.7071, -0.7071, 0.0, 0.8315, -0.5556, 0.0, 0.6052, -0.4044, 0.6857, 0.5147, -0.5147, 0.6857, -0.1951, -0.9808, 0.0, 0.0, -1.0, 0.0, 0.0, -0.7279, 0.6857, -0.142, -0.7139, 0.6857, -0.3827, 0.9239, 0.0, -0.5556, 0.8315, 0.0, -0.4044, 0.6052, 0.6857, -0.2785, 0.6725, 0.6857, 0.8315, -0.5556, 0.0, 0.9239, -0.3827, 0.0, 0.6725, -0.2785, 0.6857, 0.6052, -0.4044, 0.6857, -0.5556, 0.8315, 0.0, -0.7071, 0.7071, 0.0, -0.5147, 0.5147, 0.6857, -0.4044, 0.6052, 0.6857, 0.9239, -0.3827, 0.0, 0.9808, -0.1951, 0.0, 0.7139, -0.142, 0.6857, 0.6725, -0.2785, 0.6857, -0.7071, 0.7071, 0.0, -0.8315, 0.5556, 0.0, -0.6052, 0.4044, 0.6857, -0.5147, 0.5147, 0.6857, 0.9808, -0.1951, 0.0, 1.0, 0.0, 0.0, 0.7279, 0.0, 0.6857, 0.7139, -0.142, 0.6857, -0.142, -0.7139, -0.6857, -0.2785, -0.6725, -0.6857, 0.0, 0.0, -1.0, 0.0, 0.0, -1.0, 0.5147, -0.5147, -0.6857, 0.4044, -0.6052, -0.6857, 0.0, 0.0, -1.0, 0.0, 0.0, -1.0, -0.142, 0.7139, -0.6857, 0.0, 0.7279, -0.6857, 0.0, 0.0, -1.0, 0.0, 0.0, -1.0, -0.2785, -0.6725, -0.6857, -0.4044, -0.6052, -0.6857, 0.0, 0.0, -1.0, 0.0, 0.0, -1.0, 0.4044, -0.6052, -0.6857, 0.2785, -0.6725, -0.6857, 0.0, 0.0, -1.0, 0.0, 0.0, -1.0, 0.0, 0.7279, -0.6857, 0.142, 0.7139, -0.6857, 0.0, 0.0, -1.0, 0.0, 0.0, -1.0, -0.4044, -0.6052, -0.6857, -0.5147, -0.5147, -0.6857, 0.0, 0.0, -1.0, 0.0, 0.0, -1.0, 0.2785, -0.6725, -0.6857, 0.142, -0.7139, -0.6857, 0.0, 0.0, -1.0, 0.0, 0.0, -1.0, 0.142, 0.7139, -0.6857, 0.2785, 0.6725, -0.6857, 0.0, 0.0, -1.0, 0.0, 0.0, -1.0, -0.5147, -0.5147, -0.6857, -0.6052, -0.4044, -0.6857, 0.0, 0.0, -1.0, 0.0, 0.0, -1.0, 0.142, -0.7139, -0.6857, 0.0, -0.7279, -0.6857, 0.0, 0.0, -1.0, 0.0, 0.0, -1.0, 0.2785, 0.6725, -0.6857, 0.4044, 0.6052, -0.6857, 0.0, 0.0, -1.0, 0.0, 0.0, -1.0, -0.6052, -0.4044, -0.6857, -0.6725, -0.2785, -0.6857, 0.0, 0.0, -1.0, 0.0, 0.0, -1.0, 0.4044, 0.6052, -0.6857, 0.5147, 0.5147, -0.6857, 0.0, 0.0, -1.0, 0.0, 0.0, -1.0, -0.6725, -0.2785, -0.6857, -0.7139, -0.142, -0.6857, 0.0, 0.0, -1.0, 0.0, 0.0, -1.0, 0.5147, 0.5147, -0.6857, 0.6052, 0.4044, -0.6857, 0.0, 0.0, -1.0, 0.0, 0.0, -1.0, -0.7139, -0.142, -0.6857, -0.7279, 0.0, -0.6857, 0.0, 0.0, -1.0, 0.0, 0.0, -1.0, 0.6052, 0.4044, -0.6857, 0.6725, 0.2785, -0.6857, 0.0, 0.0, -1.0, 0.0, 0.0, -1.0, -0.7279, 0.0, -0.6857, -0.7139, 0.142, -0.6857, 0.0, 0.0, -1.0, 0.0, 0.0, -1.0, 0.6725, 0.2785, -0.6857, 0.7139, 0.142, -0.6857, 0.0, 0.0, -1.0, 0.0, 0.0, -1.0, -0.7139, 0.142, -0.6857, -0.6725, 0.2785, -0.6857, 0.0, 0.0, -1.0, 0.0, 0.0, -1.0, 0.7139, 0.142, -0.6857, 0.7279, 0.0, -0.6857, 0.0, 0.0, -1.0, 0.0, 0.0, -1.0, -0.6725, 0.2785, -0.6857, -0.6052, 0.4044, -0.6857, 0.0, 0.0, -1.0, 0.0, 0.0, -1.0, 0.7279, 0.0, -0.6857, 0.7139, -0.142, -0.6857, 0.0, 0.0, -1.0, 0.0, 0.0, -1.0, -0.6052, 0.4044, -0.6857, -0.5147, 0.5147, -0.6857, 0.0, 0.0, -1.0, 0.0, 0.0, -1.0, 0.7139, -0.142, -0.6857, 0.6725, -0.2785, -0.6857, 0.0, 0.0, -1.0, 0.0, 0.0, -1.0, -0.5147, 0.5147, -0.6857, -0.4044, 0.6052, -0.6857, 0.0, 0.0, -1.0, 0.0, 0.0, -1.0, 0.6725, -0.2785, -0.6857, 0.6052, -0.4044, -0.6857, 0.0, 0.0, -1.0, 0.0, 0.0, -1.0, -0.4044, 0.6052, -0.6857, -0.2785, 0.6725, -0.6857, 0.0, 0.0, -1.0, 0.0, 0.0, -1.0, 0.0, -0.7279, -0.6857, -0.142, -0.7139, -0.6857, 0.0, 0.0, -1.0, 0.0, 0.0, -1.0, 0.6052, -0.4044, -0.6857, 0.5147, -0.5147, -0.6857, 0.0, 0.0, -1.0, 0.0, 0.0, -1.0, -0.2785, 0.6725, -0.6857, -0.142, 0.7139, -0.6857, 0.0, 0.0, -1.0, 0.0, 0.0, -1.0, 0.7139, -0.142, -0.6857, 0.7279, 0.0, -0.6857, 1.0, 0.0, 0.0, 0.9808, -0.1951, 0.0, -0.5147, 0.5147, -0.6857, -0.6052, 0.4044, -0.6857, -0.8315, 0.5556, 0.0, -0.7071, 0.7071, 0.0, 0.6725, -0.2785, -0.6857, 0.7139, -0.142, -0.6857, 0.9808, -0.1951, 0.0, 0.9239, -0.3827, 0.0, -0.4044, 0.6052, -0.6857, -0.5147, 0.5147, -0.6857, -0.7071, 0.7071, 0.0, -0.5556, 0.8315, 0.0, 0.6052, -0.4044, -0.6857, 0.6725, -0.2785, -0.6857, 0.9239, -0.3827, 0.0, 0.8315, -0.5556, 0.0, -0.2785, 0.6725, -0.6857, -0.4044, 0.6052, -0.6857, -0.5556, 0.8315, 0.0, -0.3827, 0.9239, 0.0, -0.142, -0.7139, -0.6857, 0.0, -0.7279, -0.6857, 0.0, -1.0, 0.0, -0.1951, -0.9808, 0.0, 0.5147, -0.5147, -0.6857, 0.6052, -0.4044, -0.6857, 0.8315, -0.5556, 0.0, 0.7071, -0.7071, 0.0, -0.142, 0.7139, -0.6857, -0.2785, 0.6725, -0.6857, -0.3827, 0.9239, 0.0, -0.1951, 0.9808, 0.0, -0.2785, -0.6725, -0.6857, -0.142, -0.7139, -0.6857, -0.1951, -0.9808, 0.0, -0.3827, -0.9239, 0.0, 0.4044, -0.6052, -0.6857, 0.5147, -0.5147, -0.6857, 0.7071, -0.7071, 0.0, 0.5556, -0.8315, 0.0, 0.0, 0.7279, -0.6857, -0.142, 0.7139, -0.6857, -0.1951, 0.9808, 0.0, 0.0, 1.0, 0.0, -0.4044, -0.6052, -0.6857, -0.2785, -0.6725, -0.6857, -0.3827, -0.9239, 0.0, -0.5556, -0.8315, 0.0, 0.2785, -0.6725, -0.6857, 0.4044, -0.6052, -0.6857, 0.5556, -0.8315, 0.0, 0.3827, -0.9239, 0.0, 0.142, 0.7139, -0.6857, 0.0, 0.7279, -0.6857, 0.0, 1.0, 0.0, 0.1951, 0.9808, 0.0, -0.5147, -0.5147, -0.6857, -0.4044, -0.6052, -0.6857, -0.5556, -0.8315, 0.0, -0.7071, -0.7071, 0.0, 0.142, -0.7139, -0.6857, 0.2785, -0.6725, -0.6857, 0.3827, -0.9239, 0.0, 0.1951, -0.9808, 0.0, 0.2785, 0.6725, -0.6857, 0.142, 0.7139, -0.6857, 0.1951, 0.9808, 0.0, 0.3827, 0.9239, 0.0, -0.6052, -0.4044, -0.6857, -0.5147, -0.5147, -0.6857, -0.7071, -0.7071, 0.0, -0.8315, -0.5556, 0.0, 0.0, -0.7279, -0.6857, 0.142, -0.7139, -0.6857, 0.1951, -0.9808, 0.0, 0.0, -1.0, 0.0, 0.4044, 0.6052, -0.6857, 0.2785, 0.6725, -0.6857, 0.3827, 0.9239, 0.0, 0.5556, 0.8315, 0.0, -0.6725, -0.2785, -0.6857, -0.6052, -0.4044, -0.6857, -0.8315, -0.5556, 0.0, -0.9239, -0.3827, 0.0, 0.5147, 0.5147, -0.6857, 0.4044, 0.6052, -0.6857, 0.5556, 0.8315, 0.0, 0.7071, 0.7071, 0.0, -0.7139, -0.142, -0.6857, -0.6725, -0.2785, -0.6857, -0.9239, -0.3827, 0.0, -0.9808, -0.1951, 0.0, 0.6052, 0.4044, -0.6857, 0.5147, 0.5147, -0.6857, 0.7071, 0.7071, 0.0, 0.8315, 0.5556, 0.0, -0.7279, 0.0, -0.6857, -0.7139, -0.142, -0.6857, -0.9808, -0.1951, 0.0, -1.0, 0.0, 0.0, 0.6725, 0.2785, -0.6857, 0.6052, 0.4044, -0.6857, 0.8315, 0.5556, 0.0, 0.9239, 0.3827, 0.0, -0.7139, 0.142, -0.6857, -0.7279, 0.0, -0.6857, -1.0, 0.0, 0.0, -0.9808, 0.1951, 0.0, 0.7139, 0.142, -0.6857, 0.6725, 0.2785, -0.6857, 0.9239, 0.3827, 0.0, 0.9808, 0.1951, 0.0, -0.6725, 0.2785, -0.6857, -0.7139, 0.142, -0.6857, -0.9808, 0.1951, 0.0, -0.9239, 0.3827, 0.0, 0.7279, 0.0, -0.6857, 0.7139, 0.142, -0.6857, 0.9808, 0.1951, 0.0, 1.0, 0.0, 0.0, -0.6052, 0.4044, -0.6857, -0.6725, 0.2785, -0.6857, -0.9239, 0.3827, 0.0, -0.8315, 0.5556, 0.0, 0.0, -1.769e-08, 1.0, -1.089e-08, -1.735e-08, 1.0, 1.667e-09, -3.271e-08, 1.0, -2.262e-15, -3.335e-08, 1.0, -6.041e-08, -9.827e-09, 1.0, -1.961e-08, -1.251e-08, 1.0, -2.222e-08, -2.358e-08, 1.0, -3.111e-08, -1.853e-08, 1.0, 2.432e-08, 1.634e-08, 1.0, -2.069e-08, 1.735e-08, 1.0, -7.441e-08, 3.271e-08, 1.0, -5.608e-08, 3.081e-08, 1.0, -1.089e-08, -1.735e-08, 1.0, 1.765e-08, -1.634e-08, 1.0, 2e-08, -3.081e-08, 1.0, 1.667e-09, -3.271e-08, 1.0, -1.961e-08, -1.251e-08, 1.0, 4.713e-09, -1.471e-08, 1.0, 5.163e-08, -2.773e-08, 1.0, -2.222e-08, -2.358e-08, 1.0, -2.069e-08, 1.735e-08, 1.0, 1.131e-15, 1.769e-08, 1.0, -9.047e-15, 3.335e-08, 1.0, -7.441e-08, 3.271e-08, 1.0, 1.765e-08, -1.634e-08, 1.0, 1.177e-08, -1.471e-08, 1.0, -1.915e-08, -2.773e-08, 1.0, 2e-08, -3.081e-08, 1.0, 4.713e-09, -1.471e-08, 1.0, -3.413e-08, -1.634e-08, 1.0, -2e-08, -3.081e-08, 1.0, 5.163e-08, -2.773e-08, 1.0, 1.131e-15, 1.769e-08, 1.0, 2.069e-08, 1.735e-08, 1.0, 7.441e-08, 3.271e-08, 1.0, -9.047e-15, 3.335e-08, 1.0, 1.177e-08, -1.471e-08, 1.0, 4.473e-08, -1.251e-08, 1.0, 4.582e-08, -2.358e-08, 1.0, -1.915e-08, -2.773e-08, 1.0, -3.413e-08, -1.634e-08, 1.0, 1.089e-08, -1.735e-08, 1.0, -1.667e-09, -3.271e-08, 1.0, -2e-08, -3.081e-08, 1.0, 2.069e-08, 1.735e-08, 1.0, -2.432e-08, 1.634e-08, 1.0, 5.608e-08, 3.081e-08, 1.0, 7.441e-08, 3.271e-08, 1.0, 4.473e-08, -1.251e-08, 1.0, 5.257e-08, -9.827e-09, 1.0, 5.983e-09, -1.853e-08, 1.0, 4.582e-08, -2.358e-08, 1.0, 1.089e-08, -1.735e-08, 1.0, 0.0, -1.769e-08, 1.0, -2.262e-15, -3.335e-08, 1.0, -1.667e-09, -3.271e-08, 1.0, -2.432e-08, 1.634e-08, 1.0, 4.713e-09, 1.471e-08, 1.0, 1.915e-08, 2.773e-08, 1.0, 5.608e-08, 3.081e-08, 1.0, 5.257e-08, -9.827e-09, 1.0, 5.649e-08, -6.769e-09, 1.0, 1.043e-08, -1.276e-08, 1.0, 5.983e-09, -1.853e-08, 1.0, 4.713e-09, 1.471e-08, 1.0, -1.177e-08, 1.251e-08, 1.0, -4.582e-08, 2.358e-08, 1.0, 1.915e-08, 2.773e-08, 1.0, 5.649e-08, -6.769e-09, 1.0, 2.353e-08, -3.451e-09, 1.0, 2.592e-08, -6.507e-09, 1.0, 1.043e-08, -1.276e-08, 1.0, -1.177e-08, 1.251e-08, 1.0, -4.865e-08, 9.827e-09, 1.0, -1.538e-09, 1.853e-08, 1.0, -4.582e-08, 2.358e-08, 1.0, 2.353e-08, -3.451e-09, 1.0, -3.062e-08, -7.068e-17, 1.0, 3.113e-08, -1.414e-16, 1.0, 2.592e-08, -6.507e-09, 1.0, -4.865e-08, 9.827e-09, 1.0, -5.257e-08, 6.769e-09, 1.0, -1.41e-08, 1.276e-08, 1.0, -1.538e-09, 1.853e-08, 1.0, -3.062e-08, -7.068e-17, 1.0, 3.138e-08, 3.451e-09, 1.0, 4.368e-08, 6.507e-09, 1.0, 3.113e-08, -1.414e-16, 1.0, -5.257e-08, 6.769e-09, 1.0, -2.353e-08, 3.451e-09, 1.0, -2.742e-08, 6.507e-09, 1.0, -1.41e-08, 1.276e-08, 1.0, 3.138e-08, 3.451e-09, 1.0, 5.649e-08, 6.769e-09, 1.0, 4.291e-08, 1.276e-08, 1.0, 4.368e-08, 6.507e-09, 1.0, -2.353e-08, 3.451e-09, 1.0, 3.846e-08, 7.068e-17, 1.0, -2.374e-08, 0.0, 1.0, -2.742e-08, 6.507e-09, 1.0, 5.649e-08, 6.769e-09, 1.0, 5.649e-08, 9.827e-09, 1.0, 2.667e-08, 1.853e-08, 1.0, 4.291e-08, 1.276e-08, 1.0, 3.846e-08, 7.068e-17, 1.0, -1.569e-08, -3.451e-09, 1.0, -1.778e-08, -6.507e-09, 1.0, -2.374e-08, 0.0, 1.0, 5.649e-08, 9.827e-09, 1.0, 3.53e-08, 1.251e-08, 1.0, 4e-08, 2.358e-08, 1.0, 2.667e-08, 1.853e-08, 1.0, -1.569e-08, -3.451e-09, 1.0, -5.257e-08, -6.769e-09, 1.0, -2.222e-08, -1.276e-08, 1.0, -1.778e-08, -6.507e-09, 1.0, 3.53e-08, 1.251e-08, 1.0, 1.098e-08, 1.471e-08, 1.0, -3.385e-08, 2.773e-08, 1.0, 4e-08, 2.358e-08, 1.0, -5.257e-08, -6.769e-09, 1.0, -6.041e-08, -9.827e-09, 1.0, -3.111e-08, -1.853e-08, 1.0, -2.222e-08, -1.276e-08, 1.0, 1.098e-08, 1.471e-08, 1.0, 2.432e-08, 1.634e-08, 1.0, -5.608e-08, 3.081e-08, 1.0, -3.385e-08, 2.773e-08, 1.0, 4.368e-08, 6.507e-09, 1.0, 4.291e-08, 1.276e-08, 1.0, 8.825e-10, -2.032e-15, 1.0, -2.742e-08, 6.507e-09, 1.0, -2.374e-08, 0.0, 1.0, 8.825e-10, -2.032e-15, 1.0, 4.291e-08, 1.276e-08, 1.0, 2.667e-08, 1.853e-08, 1.0, 8.825e-10, -2.032e-15, 1.0, -2.374e-08, 0.0, 1.0, -1.778e-08, -6.507e-09, 1.0, 8.825e-10, -2.032e-15, 1.0, 2.667e-08, 1.853e-08, 1.0, 4e-08, 2.358e-08, 1.0, 8.825e-10, -2.032e-15, 1.0, -1.778e-08, -6.507e-09, 1.0, -2.222e-08, -1.276e-08, 1.0, 8.825e-10, -2.032e-15, 1.0, 4e-08, 2.358e-08, 1.0, -3.385e-08, 2.773e-08, 1.0, 8.825e-10, -2.032e-15, 1.0, -2.222e-08, -1.276e-08, 1.0, -3.111e-08, -1.853e-08, 1.0, 8.825e-10, -2.032e-15, 1.0, -3.385e-08, 2.773e-08, 1.0, -5.608e-08, 3.081e-08, 1.0, 8.825e-10, -2.032e-15, 1.0, -2.262e-15, -3.335e-08, 1.0, 1.667e-09, -3.271e-08, 1.0, 8.825e-10, -2.032e-15, 1.0, -3.111e-08, -1.853e-08, 1.0, -2.222e-08, -2.358e-08, 1.0, 8.825e-10, -2.032e-15, 1.0, -5.608e-08, 3.081e-08, 1.0, -7.441e-08, 3.271e-08, 1.0, 8.825e-10, -2.032e-15, 1.0, 1.667e-09, -3.271e-08, 1.0, 2e-08, -3.081e-08, 1.0, 8.825e-10, -2.032e-15, 1.0, -2.222e-08, -2.358e-08, 1.0, 5.163e-08, -2.773e-08, 1.0, 8.825e-10, -2.032e-15, 1.0, -7.441e-08, 3.271e-08, 1.0, -9.047e-15, 3.335e-08, 1.0, 8.825e-10, -2.032e-15, 1.0, 2e-08, -3.081e-08, 1.0, -1.915e-08, -2.773e-08, 1.0, 8.825e-10, -2.032e-15, 1.0, 5.163e-08, -2.773e-08, 1.0, -2e-08, -3.081e-08, 1.0, 8.825e-10, -2.032e-15, 1.0, -9.047e-15, 3.335e-08, 1.0, 7.441e-08, 3.271e-08, 1.0, 8.825e-10, -2.032e-15, 1.0, -1.915e-08, -2.773e-08, 1.0, 4.582e-08, -2.358e-08, 1.0, 8.825e-10, -2.032e-15, 1.0, -2e-08, -3.081e-08, 1.0, -1.667e-09, -3.271e-08, 1.0, 8.825e-10, -2.032e-15, 1.0, 7.441e-08, 3.271e-08, 1.0, 5.608e-08, 3.081e-08, 1.0, 8.825e-10, -2.032e-15, 1.0, 4.582e-08, -2.358e-08, 1.0, 5.983e-09, -1.853e-08, 1.0, 8.825e-10, -2.032e-15, 1.0, -1.667e-09, -3.271e-08, 1.0, -2.262e-15, -3.335e-08, 1.0, 8.825e-10, -2.032e-15, 1.0, 5.608e-08, 3.081e-08, 1.0, 1.915e-08, 2.773e-08, 1.0, 8.825e-10, -2.032e-15, 1.0, 5.983e-09, -1.853e-08, 1.0, 1.043e-08, -1.276e-08, 1.0, 8.825e-10, -2.032e-15, 1.0, 1.915e-08, 2.773e-08, 1.0, -4.582e-08, 2.358e-08, 1.0, 8.825e-10, -2.032e-15, 1.0, 1.043e-08, -1.276e-08, 1.0, 2.592e-08, -6.507e-09, 1.0, 8.825e-10, -2.032e-15, 1.0, -4.582e-08, 2.358e-08, 1.0, -1.538e-09, 1.853e-08, 1.0, 8.825e-10, -2.032e-15, 1.0, 2.592e-08, -6.507e-09, 1.0, 3.113e-08, -1.414e-16, 1.0, 8.825e-10, -2.032e-15, 1.0, -1.538e-09, 1.853e-08, 1.0, -1.41e-08, 1.276e-08, 1.0, 8.825e-10, -2.032e-15, 1.0, 3.113e-08, -1.414e-16, 1.0, 4.368e-08, 6.507e-09, 1.0, 8.825e-10, -2.032e-15, 1.0, -1.41e-08, 1.276e-08, 1.0, -2.742e-08, 6.507e-09, 1.0, 8.825e-10, -2.032e-15, 1.0, 0.4044, 0.6052, 0.6857, 0.2785, 0.6725, 0.6857, 2.432e-08, 1.634e-08, 1.0, 1.098e-08, 1.471e-08, 1.0, -0.6725, -0.2785, 0.6857, -0.6052, -0.4044, 0.6857, -6.041e-08, -9.827e-09, 1.0, -5.257e-08, -6.769e-09, 1.0, 0.5147, 0.5147, 0.6857, 0.4044, 0.6052, 0.6857, 1.098e-08, 1.471e-08, 1.0, 3.53e-08, 1.251e-08, 1.0, -0.7139, -0.142, 0.6857, -0.6725, -0.2785, 0.6857, -5.257e-08, -6.769e-09, 1.0, -1.569e-08, -3.451e-09, 1.0, 0.6052, 0.4044, 0.6857, 0.5147, 0.5147, 0.6857, 3.53e-08, 1.251e-08, 1.0, 5.649e-08, 9.827e-09, 1.0, -0.7279, 0.0, 0.6857, -0.7139, -0.142, 0.6857, -1.569e-08, -3.451e-09, 1.0, 3.846e-08, 7.068e-17, 1.0, 0.6725, 0.2785, 0.6857, 0.6052, 0.4044, 0.6857, 5.649e-08, 9.827e-09, 1.0, 5.649e-08, 6.769e-09, 1.0, -0.7139, 0.142, 0.6857, -0.7279, 0.0, 0.6857, 3.846e-08, 7.068e-17, 1.0, -2.353e-08, 3.451e-09, 1.0, 0.7139, 0.142, 0.6857, 0.6725, 0.2785, 0.6857, 5.649e-08, 6.769e-09, 1.0, 3.138e-08, 3.451e-09, 1.0, -0.6725, 0.2785, 0.6857, -0.7139, 0.142, 0.6857, -2.353e-08, 3.451e-09, 1.0, -5.257e-08, 6.769e-09, 1.0, 0.7279, 0.0, 0.6857, 0.7139, 0.142, 0.6857, 3.138e-08, 3.451e-09, 1.0, -3.062e-08, -7.068e-17, 1.0, -0.6052, 0.4044, 0.6857, -0.6725, 0.2785, 0.6857, -5.257e-08, 6.769e-09, 1.0, -4.865e-08, 9.827e-09, 1.0, 0.7139, -0.142, 0.6857, 0.7279, 0.0, 0.6857, -3.062e-08, -7.068e-17, 1.0, 2.353e-08, -3.451e-09, 1.0, -0.5147, 0.5147, 0.6857, -0.6052, 0.4044, 0.6857, -4.865e-08, 9.827e-09, 1.0, -1.177e-08, 1.251e-08, 1.0, 0.6725, -0.2785, 0.6857, 0.7139, -0.142, 0.6857, 2.353e-08, -3.451e-09, 1.0, 5.649e-08, -6.769e-09, 1.0, -0.4044, 0.6052, 0.6857, -0.5147, 0.5147, 0.6857, -1.177e-08, 1.251e-08, 1.0, 4.713e-09, 1.471e-08, 1.0, 0.6052, -0.4044, 0.6857, 0.6725, -0.2785, 0.6857, 5.649e-08, -6.769e-09, 1.0, 5.257e-08, -9.827e-09, 1.0, -0.2785, 0.6725, 0.6857, -0.4044, 0.6052, 0.6857, 4.713e-09, 1.471e-08, 1.0, -2.432e-08, 1.634e-08, 1.0, -0.142, -0.7139, 0.6857, 0.0, -0.7279, 0.6857, 0.0, -1.769e-08, 1.0, 1.089e-08, -1.735e-08, 1.0, 0.5147, -0.5147, 0.6857, 0.6052, -0.4044, 0.6857, 5.257e-08, -9.827e-09, 1.0, 4.473e-08, -1.251e-08, 1.0, -0.142, 0.7139, 0.6857, -0.2785, 0.6725, 0.6857, -2.432e-08, 1.634e-08, 1.0, 2.069e-08, 1.735e-08, 1.0, -0.2785, -0.6725, 0.6857, -0.142, -0.7139, 0.6857, 1.089e-08, -1.735e-08, 1.0, -3.413e-08, -1.634e-08, 1.0, 0.4044, -0.6052, 0.6857, 0.5147, -0.5147, 0.6857, 4.473e-08, -1.251e-08, 1.0, 1.177e-08, -1.471e-08, 1.0, 3.308e-15, 0.7279, 0.6857, -0.142, 0.7139, 0.6857, 2.069e-08, 1.735e-08, 1.0, 1.131e-15, 1.769e-08, 1.0, -0.4044, -0.6052, 0.6857, -0.2785, -0.6725, 0.6857, -3.413e-08, -1.634e-08, 1.0, 4.713e-09, -1.471e-08, 1.0, 0.2785, -0.6725, 0.6857, 0.4044, -0.6052, 0.6857, 1.177e-08, -1.471e-08, 1.0, 1.765e-08, -1.634e-08, 1.0, 0.142, 0.7139, 0.6857, 3.308e-15, 0.7279, 0.6857, 1.131e-15, 1.769e-08, 1.0, -2.069e-08, 1.735e-08, 1.0, -0.5147, -0.5147, 0.6857, -0.4044, -0.6052, 0.6857, 4.713e-09, -1.471e-08, 1.0, -1.961e-08, -1.251e-08, 1.0, 0.142, -0.7139, 0.6857, 0.2785, -0.6725, 0.6857, 1.765e-08, -1.634e-08, 1.0, -1.089e-08, -1.735e-08, 1.0, 0.2785, 0.6725, 0.6857, 0.142, 0.7139, 0.6857, -2.069e-08, 1.735e-08, 1.0, 2.432e-08, 1.634e-08, 1.0, -0.6052, -0.4044, 0.6857, -0.5147, -0.5147, 0.6857, -1.961e-08, -1.251e-08, 1.0, -6.041e-08, -9.827e-09, 1.0, 0.0, -0.7279, 0.6857, 0.142, -0.7139, 0.6857, -1.089e-08, -1.735e-08, 1.0, 0.0, -1.769e-08, 1.0, 0.9808, -0.1951, 0.0, 1.0, 0.0, 0.0, 1.0, 0.0, 0.0, 0.9808, -0.1951, 0.0, -0.7071, 0.7071, 0.0, -0.8315, 0.5556, 0.0, -0.8315, 0.5556, 0.0, -0.7071, 0.7071, 0.0, 0.9239, -0.3827, 0.0, 0.9808, -0.1951, 0.0, 0.9808, -0.1951, 0.0, 0.9239, -0.3827, 0.0, -0.5556, 0.8315, 0.0, -0.7071, 0.7071, 0.0, -0.7071, 0.7071, 0.0, -0.5556, 0.8315, 0.0, 0.8315, -0.5556, 0.0, 0.9239, -0.3827, 0.0, 0.9239, -0.3827, 0.0, 0.8315, -0.5556, 0.0, -0.3827, 0.9239, 0.0, -0.5556, 0.8315, 0.0, -0.5556, 0.8315, 0.0, -0.3827, 0.9239, 0.0, -0.1951, -0.9808, 0.0, 0.0, -1.0, 0.0, 0.0, -1.0, 0.0, -0.1951, -0.9808, 0.0, 0.7071, -0.7071, 0.0, 0.8315, -0.5556, 0.0, 0.8315, -0.5556, 0.0, 0.7071, -0.7071, 0.0, -0.1951, 0.9808, 0.0, -0.3827, 0.9239, 0.0, -0.3827, 0.9239, 0.0, -0.1951, 0.9808, 0.0, -0.3827, -0.9239, 0.0, -0.1951, -0.9808, 0.0, -0.1951, -0.9808, 0.0, -0.3827, -0.9239, 0.0, 0.5556, -0.8315, 0.0, 0.7071, -0.7071, 0.0, 0.7071, -0.7071, 0.0, 0.5556, -0.8315, 0.0, 0.0, 1.0, 0.0, -0.1951, 0.9808, 0.0, -0.1951, 0.9808, 0.0, 0.0, 1.0, 0.0, -0.5556, -0.8315, 0.0, -0.3827, -0.9239, 0.0, -0.3827, -0.9239, 0.0, -0.5556, -0.8315, 0.0, 0.3827, -0.9239, 0.0, 0.5556, -0.8315, 0.0, 0.5556, -0.8315, 0.0, 0.3827, -0.9239, 0.0, 0.1951, 0.9808, 0.0, 0.0, 1.0, 0.0, 0.0, 1.0, 0.0, 0.1951, 0.9808, 0.0, -0.7071, -0.7071, 0.0, -0.5556, -0.8315, 0.0, -0.5556, -0.8315, 0.0, -0.7071, -0.7071, 0.0, 0.1951, -0.9808, 0.0, 0.3827, -0.9239, 0.0, 0.3827, -0.9239, 0.0, 0.1951, -0.9808, 0.0, 0.3827, 0.9239, 0.0, 0.1951, 0.9808, 0.0, 0.1951, 0.9808, 0.0, 0.3827, 0.9239, 0.0, -0.8315, -0.5556, 0.0, -0.7071, -0.7071, 0.0, -0.7071, -0.7071, 0.0, -0.8315, -0.5556, 0.0, 0.0, -1.0, 0.0, 0.1951, -0.9808, 0.0, 0.1951, -0.9808, 0.0, 0.0, -1.0, 0.0, 0.5556, 0.8315, 0.0, 0.3827, 0.9239, 0.0, 0.3827, 0.9239, 0.0, 0.5556, 0.8315, 0.0, -0.9239, -0.3827, 0.0, -0.8315, -0.5556, 0.0, -0.8315, -0.5556, 0.0, -0.9239, -0.3827, 0.0, 0.7071, 0.7071, 0.0, 0.5556, 0.8315, 0.0, 0.5556, 0.8315, 0.0, 0.7071, 0.7071, 0.0, -0.9808, -0.1951, 0.0, -0.9239, -0.3827, 0.0, -0.9239, -0.3827, 0.0, -0.9808, -0.1951, 0.0, 0.8315, 0.5556, 0.0, 0.7071, 0.7071, 0.0, 0.7071, 0.7071, 0.0, 0.8315, 0.5556, 0.0, -1.0, 0.0, 0.0, -0.9808, -0.1951, 0.0, -0.9808, -0.1951, 0.0, -1.0, 0.0, 0.0, 0.9239, 0.3827, 0.0, 0.8315, 0.5556, 0.0, 0.8315, 0.5556, 0.0, 0.9239, 0.3827, 0.0, -0.9808, 0.1951, 0.0, -1.0, 0.0, 0.0, -1.0, 0.0, 0.0, -0.9808, 0.1951, 0.0, 0.9808, 0.1951, 0.0, 0.9239, 0.3827, 0.0, 0.9239, 0.3827, 0.0, 0.9808, 0.1951, 0.0, -0.9239, 0.3827, 0.0, -0.9808, 0.1951, 0.0, -0.9808, 0.1951, 0.0, -0.9239, 0.3827, 0.0, 1.0, 0.0, 0.0, 0.9808, 0.1951, 0.0, 0.9808, 0.1951, 0.0, 1.0, 0.0, 0.0, -0.8315, 0.5556, 0.0, -0.9239, 0.3827, 0.0, -0.9239, 0.3827, 0.0, -0.8315, 0.5556, 0.0])] * 3)])
me_cube_001 = bpy.data.meshes.new('Cube.001')
me_cube_001.from_pydata([(-0.7545, 0.3156, -0.008288), (-0.7681, 0.3015, 0.3196), (-0.7703, 0.3305, -0.008288), (-0.784, 0.3163, 0.3196), (-0.7047, 0.3672, -0.008153), (-0.6916, 0.3799, 0.3198), (-0.7201, 0.3825, -0.008152), (-0.7067, 0.3955, 0.3198), (-0.7453, 0.3564, -0.00822), (-0.7459, 0.3558, 0.4279), (-0.7294, 0.3415, -0.00822), (-0.73, 0.3409, 0.4279), (-0.7051, 0.3727, 0.1986), (-0.7061, 0.3716, 0.264), (-0.7145, 0.3821, 0.1986), (-0.7156, 0.3811, 0.264), (-0.5618, 0.5098, 0.264), (-0.5605, 0.5107, 0.1987), (-0.5529, 0.4997, 0.1987), (-0.5542, 0.4988, 0.2639), (-0.7049, 0.3729, 0.05688), (-0.706, 0.3718, 0.1222), (-0.7144, 0.3823, 0.05688), (-0.7154, 0.3813, 0.1222), (-0.5615, 0.51, 0.1224), (-0.5603, 0.5109, 0.05721), (-0.5527, 0.4999, 0.05721), (-0.5539, 0.499, 0.1224), (-0.5587, 0.4907, -0.007767), (-0.5745, 0.4792, 0.3197), (-0.5712, 0.5085, -0.007758), (-0.5873, 0.4967, 0.3197), (-0.4991, 0.5296, -0.0076), (-0.4834, 0.5385, 0.3195), (-0.5102, 0.5482, -0.007588), (-0.4942, 0.5573, 0.3195), (-0.5411, 0.5289, -0.007675), (-0.5418, 0.5281, 0.4275), (-0.5292, 0.5107, -0.007686), (-0.53, 0.51, 0.4275), (-0.4981, 0.5348, 0.1987), (-0.4994, 0.534, 0.2638), (-0.5049, 0.5463, 0.1987), (-0.5063, 0.5455, 0.2638), (-0.3242, 0.6295, 0.2637), (-0.3227, 0.63, 0.1987), (-0.3185, 0.6174, 0.1987), (-0.32, 0.6168, 0.2637), (-0.4979, 0.5351, 0.05728), (-0.4992, 0.5342, 0.1224), (-0.5047, 0.5465, 0.05729), (-0.506, 0.5457, 0.1224), (-0.3238, 0.6298, 0.1227), (-0.3223, 0.6304, 0.05771), (-0.3181, 0.6177, 0.0577), (-0.3196, 0.6172, 0.1227), (-0.3264, 0.6106, -0.007053), (-0.3449, 0.6035, 0.3192), (-0.3334, 0.6311, -0.007028), (-0.3524, 0.6238, 0.3192), (-0.2583, 0.6312, -0.006808), (-0.241, 0.6348, 0.3192), (-0.2637, 0.6521, -0.006777), (-0.2459, 0.6558, 0.3192), (-0.2988, 0.6423, -0.006905), (-0.3, 0.6414, 0.4267), (-0.2926, 0.6216, -0.006933), (-0.2938, 0.6207, 0.4267), (-0.2561, 0.6356, 0.1987), (-0.2576, 0.6352, 0.2637), (-0.2593, 0.6485, 0.1988), (-0.2609, 0.6481, 0.2637), (-0.06207, 0.6744, 0.2641), (-0.06039, 0.6746, 0.1993), (-0.0602, 0.6613, 0.1993), (-0.06185, 0.6611, 0.2641), (-0.2556, 0.6359, 0.05785), (-0.2572, 0.6355, 0.1228), (-0.2589, 0.6489, 0.05787), (-0.2605, 0.6484, 0.1228), (-0.06149, 0.6748, 0.1234), (-0.05982, 0.6749, 0.05859), (-0.05962, 0.6616, 0.05856), (-0.06128, 0.6615, 0.1234), (-0.06959, 0.6576, -0.006062), (-0.08969, 0.6559, 0.3194), (-0.07016, 0.6791, -0.006013), (-0.09074, 0.6775, 0.3194), (0.001502, 0.6564, -0.005768), (0.01888, 0.6544, 0.3198), (0.002707, 0.678, -0.005711), (0.02055, 0.6759, 0.3199), (-0.03371, 0.6793, -0.005862), (-0.03552, 0.6783, 0.427), (-0.03403, 0.6577, -0.005915), (-0.03584, 0.6567, 0.4269), (0.004833, 0.6598, 0.1995), (0.003169, 0.6597, 0.2643), (0.005636, 0.6731, 0.1995), (0.003951, 0.673, 0.2644), (0.2019, 0.6393, 0.2655), (0.2035, 0.6391, 0.2006), (0.1999, 0.6263, 0.2006), (0.1983, 0.6265, 0.2654), (0.005438, 0.6601, 0.0588), (0.003773, 0.6601, 0.1236), (0.006241, 0.6734, 0.05884), (0.004555, 0.6733, 0.1237), (0.2025, 0.6397, 0.1246), (0.2041, 0.6394, 0.05973), (0.2005, 0.6266, 0.05968), (0.1989, 0.6269, 0.1246), (0.1897, 0.6256, -0.005019), (0.17, 0.6295, 0.3207), (0.1954, 0.6465, -0.004944), (0.1753, 0.6504, 0.3208), (0.2578, 0.6045, -0.004783), (0.2742, 0.5972, 0.3214), (0.2649, 0.6249, -0.004704), (0.2816, 0.6175, 0.3215), (0.2303, 0.6363, -0.004819), (0.2285, 0.6353, 0.4286), (0.2239, 0.6157, -0.004897), (0.2221, 0.6146, 0.4286)], [], [(0, 1, 3, 2), (8, 9, 7, 6), (6, 7, 5, 4), (10, 11, 1, 0), (8, 6, 4, 10), (9, 3, 1, 11), (7, 9, 11, 5), (2, 8, 10, 0), (4, 5, 11, 10), (2, 3, 9, 8), (14, 12, 13, 15), (17, 16, 19, 18), (15, 13, 19, 16), (14, 15, 16, 17), (13, 12, 18, 19), (12, 14, 17, 18), (22, 20, 21, 23), (25, 24, 27, 26), (23, 21, 27, 24), (22, 23, 24, 25), (21, 20, 26, 27), (20, 22, 25, 26), (28, 29, 31, 30), (36, 37, 35, 34), (34, 35, 33, 32), (38, 39, 29, 28), (36, 34, 32, 38), (37, 31, 29, 39), (35, 37, 39, 33), (30, 36, 38, 28), (32, 33, 39, 38), (30, 31, 37, 36), (42, 40, 41, 43), (45, 44, 47, 46), (43, 41, 47, 44), (42, 43, 44, 45), (41, 40, 46, 47), (40, 42, 45, 46), (50, 48, 49, 51), (53, 52, 55, 54), (51, 49, 55, 52), (50, 51, 52, 53), (49, 48, 54, 55), (48, 50, 53, 54), (56, 57, 59, 58), (64, 65, 63, 62), (62, 63, 61, 60), (66, 67, 57, 56), (64, 62, 60, 66), (65, 59, 57, 67), (63, 65, 67, 61), (58, 64, 66, 56), (60, 61, 67, 66), (58, 59, 65, 64), (70, 68, 69, 71), (73, 72, 75, 74), (71, 69, 75, 72), (70, 71, 72, 73), (69, 68, 74, 75), (68, 70, 73, 74), (78, 76, 77, 79), (81, 80, 83, 82), (79, 77, 83, 80), (78, 79, 80, 81), (77, 76, 82, 83), (76, 78, 81, 82), (84, 85, 87, 86), (92, 93, 91, 90), (90, 91, 89, 88), (94, 95, 85, 84), (92, 90, 88, 94), (93, 87, 85, 95), (91, 93, 95, 89), (86, 92, 94, 84), (88, 89, 95, 94), (86, 87, 93, 92), (98, 96, 97, 99), (101, 100, 103, 102), (99, 97, 103, 100), (98, 99, 100, 101), (97, 96, 102, 103), (96, 98, 101, 102), (106, 104, 105, 107), (109, 108, 111, 110), (107, 105, 111, 108), (106, 107, 108, 109), (105, 104, 110, 111), (104, 106, 109, 110), (112, 113, 115, 114), (120, 121, 119, 118), (118, 119, 117, 116), (122, 123, 113, 112), (120, 118, 116, 122), (121, 115, 113, 123), (119, 121, 123, 117), (114, 120, 122, 112), (116, 117, 123, 122), (114, 115, 121, 120)])
_uv = me_cube_001.uv_layers.new(name='UVMap')
_uv.uv.foreach_set('vector', [0.375, 0.0, 0.625, 0.0, 0.625, 0.25, 0.375, 0.25, 0.375, 0.375, 0.625, 0.375, 0.625, 0.5, 0.375, 0.5, 0.375, 0.5, 0.625, 0.5, 0.625, 0.75, 0.375, 0.75, 0.375, 0.875, 0.625, 0.875, 0.625, 1.0, 0.375, 1.0, 0.25, 0.5, 0.375, 0.5, 0.375, 0.75, 0.25, 0.75, 0.75, 0.5, 0.875, 0.5, 0.875, 0.75, 0.75, 0.75, 0.625, 0.5, 0.75, 0.5, 0.75, 0.75, 0.625, 0.75, 0.125, 0.5, 0.25, 0.5, 0.25, 0.75, 0.125, 0.75, 0.375, 0.75, 0.625, 0.75, 0.625, 0.875, 0.375, 0.875, 0.375, 0.25, 0.625, 0.25, 0.625, 0.375, 0.375, 0.375, 0.375, 0.5, 0.375, 0.75, 0.625, 0.75, 0.625, 0.5, 0.375, 0.5, 0.625, 0.5, 0.625, 0.75, 0.375, 0.75, 0.625, 0.5, 0.625, 0.75, 0.625, 0.75, 0.625, 0.5, 0.375, 0.5, 0.625, 0.5, 0.625, 0.5, 0.375, 0.5, 0.625, 0.75, 0.375, 0.75, 0.375, 0.75, 0.625, 0.75, 0.375, 0.75, 0.375, 0.5, 0.375, 0.5, 0.375, 0.75, 0.375, 0.5, 0.375, 0.75, 0.625, 0.75, 0.625, 0.5, 0.375, 0.5, 0.625, 0.5, 0.625, 0.75, 0.375, 0.75, 0.625, 0.5, 0.625, 0.75, 0.625, 0.75, 0.625, 0.5, 0.375, 0.5, 0.625, 0.5, 0.625, 0.5, 0.375, 0.5, 0.625, 0.75, 0.375, 0.75, 0.375, 0.75, 0.625, 0.75, 0.375, 0.75, 0.375, 0.5, 0.375, 0.5, 0.375, 0.75, 0.375, 0.0, 0.625, 0.0, 0.625, 0.25, 0.375, 0.25, 0.375, 0.375, 0.625, 0.375, 0.625, 0.5, 0.375, 0.5, 0.375, 0.5, 0.625, 0.5, 0.625, 0.75, 0.375, 0.75, 0.375, 0.875, 0.625, 0.875, 0.625, 1.0, 0.375, 1.0, 0.25, 0.5, 0.375, 0.5, 0.375, 0.75, 0.25, 0.75, 0.75, 0.5, 0.875, 0.5, 0.875, 0.75, 0.75, 0.75, 0.625, 0.5, 0.75, 0.5, 0.75, 0.75, 0.625, 0.75, 0.125, 0.5, 0.25, 0.5, 0.25, 0.75, 0.125, 0.75, 0.375, 0.75, 0.625, 0.75, 0.625, 0.875, 0.375, 0.875, 0.375, 0.25, 0.625, 0.25, 0.625, 0.375, 0.375, 0.375, 0.375, 0.5, 0.375, 0.75, 0.625, 0.75, 0.625, 0.5, 0.375, 0.5, 0.625, 0.5, 0.625, 0.75, 0.375, 0.75, 0.625, 0.5, 0.625, 0.75, 0.625, 0.75, 0.625, 0.5, 0.375, 0.5, 0.625, 0.5, 0.625, 0.5, 0.375, 0.5, 0.625, 0.75, 0.375, 0.75, 0.375, 0.75, 0.625, 0.75, 0.375, 0.75, 0.375, 0.5, 0.375, 0.5, 0.375, 0.75, 0.375, 0.5, 0.375, 0.75, 0.625, 0.75, 0.625, 0.5, 0.375, 0.5, 0.625, 0.5, 0.625, 0.75, 0.375, 0.75, 0.625, 0.5, 0.625, 0.75, 0.625, 0.75, 0.625, 0.5, 0.375, 0.5, 0.625, 0.5, 0.625, 0.5, 0.375, 0.5, 0.625, 0.75, 0.375, 0.75, 0.375, 0.75, 0.625, 0.75, 0.375, 0.75, 0.375, 0.5, 0.375, 0.5, 0.375, 0.75, 0.375, 0.0, 0.625, 0.0, 0.625, 0.25, 0.375, 0.25, 0.375, 0.375, 0.625, 0.375, 0.625, 0.5, 0.375, 0.5, 0.375, 0.5, 0.625, 0.5, 0.625, 0.75, 0.375, 0.75, 0.375, 0.875, 0.625, 0.875, 0.625, 1.0, 0.375, 1.0, 0.25, 0.5, 0.375, 0.5, 0.375, 0.75, 0.25, 0.75, 0.75, 0.5, 0.875, 0.5, 0.875, 0.75, 0.75, 0.75, 0.625, 0.5, 0.75, 0.5, 0.75, 0.75, 0.625, 0.75, 0.125, 0.5, 0.25, 0.5, 0.25, 0.75, 0.125, 0.75, 0.375, 0.75, 0.625, 0.75, 0.625, 0.875, 0.375, 0.875, 0.375, 0.25, 0.625, 0.25, 0.625, 0.375, 0.375, 0.375, 0.375, 0.5, 0.375, 0.75, 0.625, 0.75, 0.625, 0.5, 0.375, 0.5, 0.625, 0.5, 0.625, 0.75, 0.375, 0.75, 0.625, 0.5, 0.625, 0.75, 0.625, 0.75, 0.625, 0.5, 0.375, 0.5, 0.625, 0.5, 0.625, 0.5, 0.375, 0.5, 0.625, 0.75, 0.375, 0.75, 0.375, 0.75, 0.625, 0.75, 0.375, 0.75, 0.375, 0.5, 0.375, 0.5, 0.375, 0.75, 0.375, 0.5, 0.375, 0.75, 0.625, 0.75, 0.625, 0.5, 0.375, 0.5, 0.625, 0.5, 0.625, 0.75, 0.375, 0.75, 0.625, 0.5, 0.625, 0.75, 0.625, 0.75, 0.625, 0.5, 0.375, 0.5, 0.625, 0.5, 0.625, 0.5, 0.375, 0.5, 0.625, 0.75, 0.375, 0.75, 0.375, 0.75, 0.625, 0.75, 0.375, 0.75, 0.375, 0.5, 0.375, 0.5, 0.375, 0.75, 0.375, 0.0, 0.625, 0.0, 0.625, 0.25, 0.375, 0.25, 0.375, 0.375, 0.625, 0.375, 0.625, 0.5, 0.375, 0.5, 0.375, 0.5, 0.625, 0.5, 0.625, 0.75, 0.375, 0.75, 0.375, 0.875, 0.625, 0.875, 0.625, 1.0, 0.375, 1.0, 0.25, 0.5, 0.375, 0.5, 0.375, 0.75, 0.25, 0.75, 0.75, 0.5, 0.875, 0.5, 0.875, 0.75, 0.75, 0.75, 0.625, 0.5, 0.75, 0.5, 0.75, 0.75, 0.625, 0.75, 0.125, 0.5, 0.25, 0.5, 0.25, 0.75, 0.125, 0.75, 0.375, 0.75, 0.625, 0.75, 0.625, 0.875, 0.375, 0.875, 0.375, 0.25, 0.625, 0.25, 0.625, 0.375, 0.375, 0.375, 0.375, 0.5, 0.375, 0.75, 0.625, 0.75, 0.625, 0.5, 0.375, 0.5, 0.625, 0.5, 0.625, 0.75, 0.375, 0.75, 0.625, 0.5, 0.625, 0.75, 0.625, 0.75, 0.625, 0.5, 0.375, 0.5, 0.625, 0.5, 0.625, 0.5, 0.375, 0.5, 0.625, 0.75, 0.375, 0.75, 0.375, 0.75, 0.625, 0.75, 0.375, 0.75, 0.375, 0.5, 0.375, 0.5, 0.375, 0.75, 0.375, 0.5, 0.375, 0.75, 0.625, 0.75, 0.625, 0.5, 0.375, 0.5, 0.625, 0.5, 0.625, 0.75, 0.375, 0.75, 0.625, 0.5, 0.625, 0.75, 0.625, 0.75, 0.625, 0.5, 0.375, 0.5, 0.625, 0.5, 0.625, 0.5, 0.375, 0.5, 0.625, 0.75, 0.375, 0.75, 0.375, 0.75, 0.625, 0.75, 0.375, 0.75, 0.375, 0.5, 0.375, 0.5, 0.375, 0.75, 0.375, 0.0, 0.625, 0.0, 0.625, 0.25, 0.375, 0.25, 0.375, 0.375, 0.625, 0.375, 0.625, 0.5, 0.375, 0.5, 0.375, 0.5, 0.625, 0.5, 0.625, 0.75, 0.375, 0.75, 0.375, 0.875, 0.625, 0.875, 0.625, 1.0, 0.375, 1.0, 0.25, 0.5, 0.375, 0.5, 0.375, 0.75, 0.25, 0.75, 0.75, 0.5, 0.875, 0.5, 0.875, 0.75, 0.75, 0.75, 0.625, 0.5, 0.75, 0.5, 0.75, 0.75, 0.625, 0.75, 0.125, 0.5, 0.25, 0.5, 0.25, 0.75, 0.125, 0.75, 0.375, 0.75, 0.625, 0.75, 0.625, 0.875, 0.375, 0.875, 0.375, 0.25, 0.625, 0.25, 0.625, 0.375, 0.375, 0.375])
me_cube_001.materials.append(mat_fence)
me_cube_001.update()
me_plane = bpy.data.meshes.new('Plane')
me_plane.from_pydata([(0.01648, 0.009134, 0.148), (-0.01078, 0.009134, 0.148), (-0.02274, -0.028, 0.1142), (0.02843, -0.028, 0.1142), (0.04244, -0.04539, 0.07613), (-0.03674, -0.04539, 0.07613), (0.04244, -0.04539, 0.03199), (-0.03674, -0.04539, 0.03199), (0.01648, 0.0003158, 0.148), (-0.01078, 0.0003158, 0.148), (-0.02274, -0.03681, 0.1142), (0.02843, -0.03681, 0.1142), (0.04244, -0.05421, 0.07613), (-0.03674, -0.05421, 0.07613), (0.04244, -0.05421, 0.03199), (-0.03674, -0.05421, 0.03199), (-0.08309, -0.1267, 0.1483), (-0.06288, -0.1512, 0.1496), (-0.01559, -0.1318, 0.118), (-0.05354, -0.086, 0.1155), (-0.04216, -0.05768, 0.07416), (0.01655, -0.1286, 0.07806), (-0.03471, -0.0543, 0.02343), (0.02401, -0.1252, 0.02733), (-0.07532, -0.1202, 0.1498), (-0.05511, -0.1446, 0.1512), (-0.007823, -0.1253, 0.1196), (-0.04577, -0.07948, 0.1171), (-0.03439, -0.05116, 0.07573), (0.02432, -0.1221, 0.07963), (-0.02694, -0.04778, 0.02501), (0.03178, -0.1187, 0.02891), (0.07167, -0.1175, 0.1252), (0.0782, -0.09702, 0.1252), (0.05313, -0.07914, 0.09849), (0.04088, -0.1176, 0.09849), (0.02444, -0.124, 0.06843), (0.04339, -0.06445, 0.06843), (0.02444, -0.124, 0.03358), (0.04339, -0.06445, 0.03358), (0.06504, -0.1154, 0.1252), (0.07156, -0.09491, 0.1252), (0.04649, -0.07703, 0.09849), (0.03425, -0.1155, 0.09849), (0.01781, -0.1219, 0.06843), (0.03676, -0.06234, 0.06843), (0.01781, -0.1219, 0.03358), (0.03676, -0.06234, 0.03358)], [], [(2, 1, 0, 3), (5, 2, 3, 4), (7, 5, 4, 6), (10, 11, 8, 9), (13, 12, 11, 10), (15, 14, 12, 13), (3, 0, 8, 11), (5, 7, 15, 13), (0, 1, 9, 8), (6, 4, 12, 14), (2, 5, 13, 10), (1, 2, 10, 9), (7, 6, 14, 15), (4, 3, 11, 12), (18, 17, 16, 19), (21, 18, 19, 20), (23, 21, 20, 22), (26, 27, 24, 25), (29, 28, 27, 26), (31, 30, 28, 29), (19, 16, 24, 27), (21, 23, 31, 29), (16, 17, 25, 24), (22, 20, 28, 30), (18, 21, 29, 26), (17, 18, 26, 25), (23, 22, 30, 31), (20, 19, 27, 28), (34, 33, 32, 35), (37, 34, 35, 36), (39, 37, 36, 38), (42, 43, 40, 41), (45, 44, 43, 42), (47, 46, 44, 45), (35, 32, 40, 43), (37, 39, 47, 45), (32, 33, 41, 40), (38, 36, 44, 46), (34, 37, 45, 42), (33, 34, 42, 41), (39, 38, 46, 47), (36, 35, 43, 44)])
me_plane.polygons.foreach_set('use_smooth', [True] * 42)
_uv = me_plane.uv_layers.new(name='UVMap')
_uv.uv.foreach_set('vector', [0.0, 1.0, 0.0, 1.0, 1.0, 1.0, 1.0, 1.0, 0.0, 1.0, 0.0, 1.0, 1.0, 1.0, 1.0, 1.0, 0.0, 0.0, 0.0, 1.0, 1.0, 1.0, 1.0, 0.0, 0.0, 1.0, 1.0, 1.0, 1.0, 1.0, 0.0, 1.0, 0.0, 1.0, 1.0, 1.0, 1.0, 1.0, 0.0, 1.0, 0.0, 0.0, 1.0, 0.0, 1.0, 1.0, 0.0, 1.0, 1.0, 1.0, 1.0, 1.0, 1.0, 1.0, 1.0, 1.0, 0.0, 1.0, 0.0, 0.0, 0.0, 0.0, 0.0, 1.0, 1.0, 1.0, 0.0, 1.0, 0.0, 1.0, 1.0, 1.0, 1.0, 0.0, 1.0, 1.0, 1.0, 1.0, 1.0, 0.0, 0.0, 1.0, 0.0, 1.0, 0.0, 1.0, 0.0, 1.0, 0.0, 1.0, 0.0, 1.0, 0.0, 1.0, 0.0, 1.0, 0.0, 0.0, 1.0, 0.0, 1.0, 0.0, 0.0, 0.0, 1.0, 1.0, 1.0, 1.0, 1.0, 1.0, 1.0, 1.0, 0.0, 1.0, 0.0, 1.0, 1.0, 1.0, 1.0, 1.0, 0.0, 1.0, 0.0, 1.0, 1.0, 1.0, 1.0, 1.0, 0.0, 0.0, 0.0, 1.0, 1.0, 1.0, 1.0, 0.0, 0.0, 1.0, 1.0, 1.0, 1.0, 1.0, 0.0, 1.0, 0.0, 1.0, 1.0, 1.0, 1.0, 1.0, 0.0, 1.0, 0.0, 0.0, 1.0, 0.0, 1.0, 1.0, 0.0, 1.0, 1.0, 1.0, 1.0, 1.0, 1.0, 1.0, 1.0, 1.0, 0.0, 1.0, 0.0, 0.0, 0.0, 0.0, 0.0, 1.0, 1.0, 1.0, 0.0, 1.0, 0.0, 1.0, 1.0, 1.0, 1.0, 0.0, 1.0, 1.0, 1.0, 1.0, 1.0, 0.0, 0.0, 1.0, 0.0, 1.0, 0.0, 1.0, 0.0, 1.0, 0.0, 1.0, 0.0, 1.0, 0.0, 1.0, 0.0, 1.0, 0.0, 0.0, 1.0, 0.0, 1.0, 0.0, 0.0, 0.0, 1.0, 1.0, 1.0, 1.0, 1.0, 1.0, 1.0, 1.0, 0.0, 1.0, 0.0, 1.0, 1.0, 1.0, 1.0, 1.0, 0.0, 1.0, 0.0, 1.0, 1.0, 1.0, 1.0, 1.0, 0.0, 0.0, 0.0, 1.0, 1.0, 1.0, 1.0, 0.0, 0.0, 1.0, 1.0, 1.0, 1.0, 1.0, 0.0, 1.0, 0.0, 1.0, 1.0, 1.0, 1.0, 1.0, 0.0, 1.0, 0.0, 0.0, 1.0, 0.0, 1.0, 1.0, 0.0, 1.0, 1.0, 1.0, 1.0, 1.0, 1.0, 1.0, 1.0, 1.0, 0.0, 1.0, 0.0, 0.0, 0.0, 0.0, 0.0, 1.0, 1.0, 1.0, 0.0, 1.0, 0.0, 1.0, 1.0, 1.0, 1.0, 0.0, 1.0, 1.0, 1.0, 1.0, 1.0, 0.0, 0.0, 1.0, 0.0, 1.0, 0.0, 1.0, 0.0, 1.0, 0.0, 1.0, 0.0, 1.0, 0.0, 1.0, 0.0, 1.0, 0.0, 0.0, 1.0, 0.0, 1.0, 0.0, 0.0, 0.0, 1.0, 1.0, 1.0, 1.0, 1.0, 1.0, 1.0, 1.0])
me_plane.update()
me_plane.normals_split_custom_set([tuple(v) for v in zip(*[iter([-0.7785, 0.6127, -0.1358, -0.4835, 0.8113, 0.3287, 0.4835, 0.8113, 0.3287, 0.7785, 0.6127, -0.1358, -0.7841, 0.6195, 0.03743, -0.7785, 0.6127, -0.1358, 0.7785, 0.6127, -0.1358, 0.7841, 0.6195, 0.03743, -0.5774, 0.5774, -0.5774, -0.7841, 0.6195, 0.03743, 0.7841, 0.6195, 0.03743, 0.5774, 0.5774, -0.5774, -0.5641, -0.5738, 0.5938, 0.5641, -0.5738, 0.5938, 0.4985, -0.2705, 0.8236, -0.4985, -0.2705, 0.8236, -0.6819, -0.6924, 0.2356, 0.6819, -0.6924, 0.2356, 0.5641, -0.5738, 0.5938, -0.5641, -0.5738, 0.5938, -0.5774, -0.5774, -0.5774, 0.5774, -0.5774, -0.5774, 0.6819, -0.6924, 0.2356, -0.6819, -0.6924, 0.2356, 0.7785, 0.6127, -0.1358, 0.4835, 0.8113, 0.3287, 0.4985, -0.2705, 0.8236, 0.5641, -0.5738, 0.5938, -0.7841, 0.6195, 0.03743, -0.5774, 0.5774, -0.5774, -0.5774, -0.5774, -0.5774, -0.6819, -0.6924, 0.2356, 0.4835, 0.8113, 0.3287, -0.4835, 0.8113, 0.3287, -0.4985, -0.2705, 0.8236, 0.4985, -0.2705, 0.8236, 0.5774, 0.5774, -0.5774, 0.7841, 0.6195, 0.03743, 0.6819, -0.6924, 0.2356, 0.5774, -0.5774, -0.5774, -0.7785, 0.6127, -0.1358, -0.7841, 0.6195, 0.03743, -0.6819, -0.6924, 0.2356, -0.5641, -0.5738, 0.5938, -0.4835, 0.8113, 0.3287, -0.7785, 0.6127, -0.1358, -0.5641, -0.5738, 0.5938, -0.4985, -0.2705, 0.8236, -0.5774, 0.5774, -0.5774, 0.5774, 0.5774, -0.5774, 0.5774, -0.5774, -0.5774, -0.5774, -0.5774, -0.5774, 0.7841, 0.6195, 0.03743, 0.7785, 0.6127, -0.1358, 0.5641, -0.5738, 0.5938, 0.6819, -0.6924, 0.2356, 0.05185, -0.9794, -0.1953, -0.3539, -0.909, 0.2204, -0.9699, -0.1648, 0.1795, -0.9401, 0.219, -0.2612, 0.02516, -0.9994, -0.02502, 0.05185, -0.9794, -0.1953, -0.9401, 0.219, -0.2612, -0.9739, 0.2076, -0.09137, 0.01451, -0.773, -0.6342, 0.02516, -0.9994, -0.02502, -0.9739, 0.2076, -0.09137, -0.7211, 0.1157, -0.6831, 0.7076, -0.1089, 0.6982, -0.01117, 0.7594, 0.6505, -0.2323, 0.5012, 0.8336, 0.4029, -0.2661, 0.8757, 0.9244, -0.1006, 0.3678, 0.05556, 0.9491, 0.3101, -0.01117, 0.7594, 0.6505, 0.7076, -0.1089, 0.6982, 0.8887, -0.0397, -0.4569, 0.153, 0.849, -0.5057, 0.05556, 0.9491, 0.3101, 0.9244, -0.1006, 0.3678, -0.9401, 0.219, -0.2612, -0.9699, -0.1648, 0.1795, -0.2323, 0.5012, 0.8336, -0.01117, 0.7594, 0.6505, 0.02516, -0.9994, -0.02502, 0.01451, -0.773, -0.6342, 0.8887, -0.0397, -0.4569, 0.9244, -0.1006, 0.3678, -0.9699, -0.1648, 0.1795, -0.3539, -0.909, 0.2204, 0.4029, -0.2661, 0.8757, -0.2323, 0.5012, 0.8336, -0.7211, 0.1157, -0.6831, -0.9739, 0.2076, -0.09137, 0.05556, 0.9491, 0.3101, 0.153, 0.849, -0.5057, 0.05185, -0.9794, -0.1953, 0.02516, -0.9994, -0.02502, 0.9244, -0.1006, 0.3678, 0.7076, -0.1089, 0.6982, -0.3539, -0.909, 0.2204, 0.05185, -0.9794, -0.1953, 0.7076, -0.1089, 0.6982, 0.4029, -0.2661, 0.8757, 0.01451, -0.773, -0.6342, -0.7211, 0.1157, -0.6831, 0.153, 0.849, -0.5057, 0.8887, -0.0397, -0.4569, -0.9739, 0.2076, -0.09137, -0.9401, 0.219, -0.2612, -0.01117, 0.7594, 0.6505, 0.05556, 0.9491, 0.3101, 0.8199, 0.5562, -0.1358, 0.9197, 0.2148, 0.3288, 0.6265, -0.7067, 0.3288, 0.3479, -0.9277, -0.1358, 0.828, 0.5594, 0.03743, 0.8199, 0.5562, -0.1358, 0.3479, -0.9277, -0.1358, 0.3526, -0.935, 0.03743, 0.7252, 0.3751, -0.5774, 0.828, 0.5594, 0.03743, 0.3526, -0.935, 0.03743, 0.3751, -0.7252, -0.5774, -0.3757, 0.7115, 0.5938, -0.7178, -0.3636, 0.5938, -0.4028, 0.5925, -0.6976, -0.1067, 0.557, 0.8236, -0.4531, 0.8598, 0.2356, -0.8666, -0.4399, 0.2356, -0.7178, -0.3636, 0.5938, -0.3757, 0.7115, 0.5938, -0.3751, 0.7252, -0.5774, -0.7252, -0.3751, -0.5774, -0.8666, -0.4399, 0.2356, -0.4531, 0.8598, 0.2356, 0.3479, -0.9277, -0.1358, 0.6265, -0.7067, 0.3288, -0.4028, 0.5925, -0.6976, -0.7178, -0.3636, 0.5938, 0.828, 0.5594, 0.03743, 0.7252, 0.3751, -0.5774, -0.3751, 0.7252, -0.5774, -0.4531, 0.8598, 0.2356, 0.6265, -0.7067, 0.3288, 0.9197, 0.2148, 0.3288, -0.1067, 0.557, 0.8236, -0.4028, 0.5925, -0.6976, 0.3751, -0.7252, -0.5774, 0.3526, -0.935, 0.03743, -0.8666, -0.4399, 0.2356, -0.7252, -0.3751, -0.5774, 0.8199, 0.5562, -0.1358, 0.828, 0.5594, 0.03743, -0.4531, 0.8598, 0.2356, -0.3757, 0.7115, 0.5938, 0.9197, 0.2148, 0.3288, 0.8199, 0.5562, -0.1358, -0.3757, 0.7115, 0.5938, -0.1067, 0.557, 0.8236, 0.7252, 0.3751, -0.5774, 0.3751, -0.7252, -0.5774, -0.7252, -0.3751, -0.5774, -0.3751, 0.7252, -0.5774, 0.3526, -0.935, 0.03743, 0.3479, -0.9277, -0.1358, -0.7178, -0.3636, 0.5938, -0.8666, -0.4399, 0.2356])] * 3)])
me_plane_001 = bpy.data.meshes.new('Plane.001')
me_plane_001.from_pydata([(-0.1585, -0.07084, 0.0002188), (0.1585, -0.07084, 0.0002188), (-0.1585, 0.07084, 0.0002188), (0.1585, 0.07084, 0.0002188), (-0.1288, -0.04121, 0.05839), (0.1288, -0.04121, 0.05839), (-0.1288, 0.04121, 0.05839), (0.1288, 0.04121, 0.05839), (-0.1585, 0.07084, 0.05839), (-0.1585, -0.07084, 0.05839), (0.1585, -0.07084, 0.05839), (0.1585, 0.07084, 0.05839)], [], [(0, 2, 3, 1), (4, 5, 7, 6), (3, 2, 8, 11), (0, 1, 10, 9), (1, 3, 11, 10), (2, 0, 9, 8), (4, 6, 8, 9), (5, 4, 9, 10), (7, 5, 10, 11), (6, 7, 11, 8)])
_uv = me_plane_001.uv_layers.new(name='UVMap')
_uv.uv.foreach_set('vector', [0.0, 0.0, 0.0, 1.0, 1.0, 1.0, 1.0, 0.0, 0.09347, 0.2091, 0.9065, 0.2091, 0.9065, 0.7909, 0.09347, 0.7909, 1.0, 1.0, 0.0, 1.0, 0.0, 1.0, 1.0, 1.0, 0.0, 0.0, 1.0, 0.0, 1.0, 0.0, 0.0, 0.0, 1.0, 0.0, 1.0, 1.0, 1.0, 1.0, 1.0, 0.0, 0.0, 1.0, 0.0, 0.0, 0.0, 0.0, 0.0, 1.0, 0.09347, 0.2091, 0.09347, 0.7909, 0.0, 1.0, 0.0, 0.0, 0.9065, 0.2091, 0.09347, 0.2091, 0.0, 0.0, 1.0, 0.0, 0.9065, 0.7909, 0.9065, 0.2091, 1.0, 0.0, 1.0, 1.0, 0.09347, 0.7909, 0.9065, 0.7909, 1.0, 1.0, 0.0, 1.0])
me_plane_001.update()

# ---- curves / text
cu_nurbspath = bpy.data.curves.new('NurbsPath', 'CURVE')
cu_nurbspath.dimensions = '3D'
_sp = cu_nurbspath.splines.new('NURBS'); _sp.points.add(4)
_sp.points.foreach_set('co', [-0.7374, 0.3489, -0.003165, 1.0, -0.4251, 0.6828, -0.002308, 1.0, -0.02022, 0.7791, -0.001755, 1.0, 0.3725, 0.6591, 0.002445, 1.0, 0.7525, 0.3005, 0.0001421, 1.0])
_sp.points.foreach_set('radius', [1.0, 1.0, 0.98, 1.0, 1.0])
_sp.order_u = 5
_sp.order_v = 0
_sp.use_endpoint_u = True
cu_nurbspath.use_path = True
cu_nurbspath.fill_mode = 'FULL'

# ---- objects
ob_light = bpy.data.objects.new('Light', light_light)
ob_camera = bpy.data.objects.new('Camera', cam_camera)
ob_base = bpy.data.objects.new('Base', me_circle)
ob_cube = bpy.data.objects.new('Cube', me_cube_001)
ob_nurbspath = bpy.data.objects.new('NurbsPath', cu_nurbspath)
ob_grass = bpy.data.objects.new('grass', me_plane)
ob_grass_001 = bpy.data.objects.new('grass.001', me_plane)
ob_grass_002 = bpy.data.objects.new('grass.002', me_plane)
ob_grass_003 = bpy.data.objects.new('grass.003', me_plane)
ob_grass_004 = bpy.data.objects.new('grass.004', me_plane)
ob_plane = bpy.data.objects.new('Plane', me_plane_001)

# ---- transforms, parenting, visibility, modifiers, constraints
ob_light.location = (4.076, 1.005, 5.904)
ob_light.rotation_euler = (0.6503, 0.05522, 1.866)
ob_light.lock_rotations_4d = False
ob_light.empty_display_type = 'ARROWS'
ob_light.color = (0.0, 0.0, 0.0, 0.0)
ob_light.lineart.crease_threshold = 0.0
ob_camera.location = (7.359, -6.926, 4.958)
ob_camera.rotation_euler = (1.109, 0.0, 0.8149)
ob_camera.lock_rotations_4d = False
ob_camera.empty_display_type = 'ARROWS'
ob_camera.color = (0.0, 0.0, 0.0, 0.0)
ob_camera.display_type = 'WIRE'
ob_camera.lineart.crease_threshold = 0.0
ob_base.location = (0.0, 0.0, 0.0)
_m = ob_base.modifiers.new('Subdivision', 'SUBSURF')
ob_cube.location = (0.0, 0.0, 0.0)
ob_nurbspath.location = (0.0, 0.0, 0.0)
ob_grass.location = (0.0, 0.0, -0.03484)
ob_grass.scale = (1.165, 1.165, 1.165)
_m = ob_grass.modifiers.new('Subdivision', 'SUBSURF')
_m.render_levels = 1
ob_grass_001.location = (0.2452, 0.2623, -0.0392)
ob_grass_001.rotation_euler = (0.0, -0.0, -0.3383)
ob_grass_001.scale = (1.335, 1.335, 1.335)
_m = ob_grass_001.modifiers.new('Subdivision', 'SUBSURF')
_m.render_levels = 1
ob_grass_002.location = (-0.4761, 0.02616, -0.02323)
ob_grass_002.rotation_euler = (0.0, -0.0, 1.028)
ob_grass_002.scale = (0.8586, 0.8586, 0.8586)
_m = ob_grass_002.modifiers.new('Subdivision', 'SUBSURF')
_m.render_levels = 1
ob_grass_003.location = (-0.2754, -0.372, -0.03097)
ob_grass_003.rotation_euler = (0.0, -0.0, 2.24)
ob_grass_003.scale = (0.7798, 0.7798, 0.7798)
_m = ob_grass_003.modifiers.new('Subdivision', 'SUBSURF')
_m.render_levels = 1
ob_grass_004.location = (0.3856, -0.1673, -0.03484)
ob_grass_004.rotation_euler = (0.0, -0.0, 0.6141)
ob_grass_004.scale = (1.208, 1.208, 1.208)
_m = ob_grass_004.modifiers.new('Subdivision', 'SUBSURF')
_m.render_levels = 1
ob_plane.location = (0.0, 0.0, 0.0)

# ---- collection membership
col_collection.objects.link(ob_light)
col_collection.objects.link(ob_camera)
col_collection.objects.link(ob_base)
col_collection.objects.link(ob_cube)
col_collection.objects.link(ob_nurbspath)
col_collection.objects.link(ob_grass)
col_collection.objects.link(ob_grass_001)
col_collection.objects.link(ob_grass_002)
col_collection.objects.link(ob_grass_003)
col_collection.objects.link(ob_grass_004)
col_collection.objects.link(ob_plane)

# ---- scene / render settings (as saved in the file)
scene.camera = ob_camera
scene.frame_start = 1; scene.frame_end = 250; scene.frame_set(63)
scene.render.engine = 'BLENDER_EEVEE_NEXT'
scene.cycles.sampling_pattern = 'TABULATED_SOBOL'
scene.eevee.ray_tracing_options.trace_max_roughness = 0.0
bpy.context.view_layer.update()
